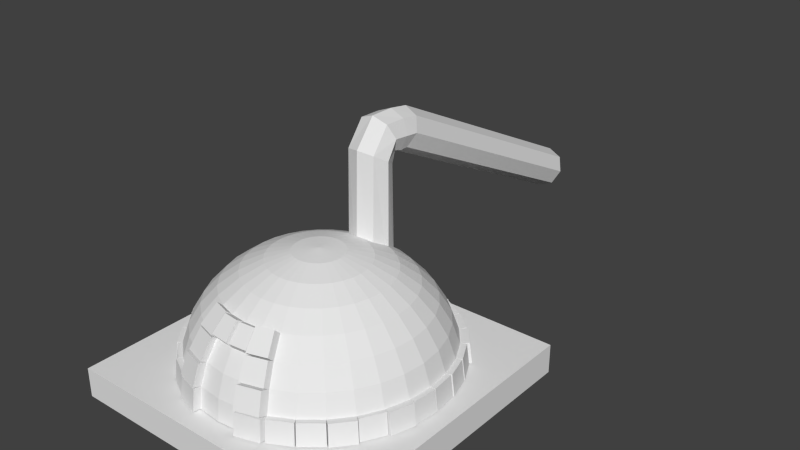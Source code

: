 # Source: forge.blend  (saved by Blender 2.71.0; exported with 4.5.12 LTS)
import bpy
from mathutils import Matrix  # noqa: F401  (used for matrix-valued properties, if any)

bpy.ops.wm.read_factory_settings(use_empty=True)
scene = bpy.context.scene
scene.name = 'Scene'

# ---- collections
col_collection_1 = bpy.data.collections.new('Collection 1'); scene.collection.children.link(col_collection_1)

# ---- materials (node trees are filled in below, after node groups)
mat_material = bpy.data.materials.new('Material')
mat_material.alpha_threshold = 0.0
mat_material.use_transparent_shadow = False
mat_material.roughness = 0.5
mat_material.line_color = (0.0, 0.0, 0.0, 1.0)

# ---- material node trees

# ---- world
world_world = bpy.data.worlds.new('World'); scene.world = world_world
world_world.color = (0.05088, 0.05088, 0.05088)
world_world.use_sun_shadow = False
world_world.sun_shadow_jitter_overblur = 0.0
world_world.cycles.sampling_method = 'MANUAL'
world_world.cycles.sample_map_resolution = 256

# ---- meshes
me_cube = bpy.data.meshes.new('Cube')
me_cube.from_pydata([(3.517, 3.517, 0.0), (3.517, -3.517, 0.0), (-3.517, -3.517, 0.0), (-3.517, 3.517, 0.0), (3.517, 3.517, 0.7112), (3.517, -3.517, 0.7112), (-3.517, -3.517, 0.7112), (-3.517, 3.517, 0.7112), (-0.5853, -4.172e-07, 3.33), (-1.148, -4.172e-07, 3.179), (-1.667, -4.172e-07, 2.933), (-2.121, -4.172e-07, 2.603), (-2.494, -4.172e-07, 2.201), (-2.772, -4.172e-07, 1.742), (-2.942, -4.172e-07, 1.244), (-3.0, -4.172e-07, 0.7261), (-0.574, 0.1142, 3.33), (-1.126, 0.224, 3.179), (-1.635, 0.3252, 2.933), (-2.081, 0.4138, 2.603), (-2.446, 0.4866, 2.201), (-2.718, 0.5407, 1.742), (-2.886, 0.574, 1.244), (-2.942, 0.5853, 0.7261), (-0.5407, 0.224, 3.33), (-1.061, 0.4393, 3.179), (-1.54, 0.6378, 2.933), (-1.96, 0.8118, 2.603), (-2.305, 0.9546, 2.201), (-2.561, 1.061, 1.742), (-2.718, 1.126, 1.244), (-2.772, 1.148, 0.7261), (-0.4866, 0.3252, 3.33), (-0.9546, 0.6378, 3.179), (-1.386, 0.926, 2.933), (-1.764, 1.179, 2.603), (-2.074, 1.386, 2.201), (-2.305, 1.54, 1.742), (-2.446, 1.635, 1.244), (-2.494, 1.667, 0.7261), (-0.4138, 0.4138, 3.33), (-0.8118, 0.8118, 3.179), (-1.179, 1.179, 2.933), (-1.5, 1.5, 2.603), (-1.764, 1.764, 2.201), (-1.96, 1.96, 1.742), (-2.081, 2.081, 1.244), (-2.121, 2.121, 0.7261), (-0.3252, 0.4866, 3.33), (-0.6378, 0.9546, 3.179), (-0.926, 1.386, 2.933), (-1.179, 1.764, 2.603), (-1.386, 2.074, 2.201), (-1.54, 2.305, 1.742), (-1.635, 2.446, 1.244), (-1.667, 2.494, 0.7261), (-0.224, 0.5407, 3.33), (-0.4393, 1.061, 3.179), (-0.6378, 1.54, 2.933), (-0.8118, 1.96, 2.603), (-0.9546, 2.305, 2.201), (-1.061, 2.561, 1.742), (-1.126, 2.718, 1.244), (-1.148, 2.772, 0.7261), (-0.1142, 0.574, 3.33), (-0.224, 1.126, 3.179), (-0.3252, 1.635, 2.933), (-0.4138, 2.081, 2.603), (-0.4866, 2.446, 2.201), (-0.5407, 2.718, 1.742), (-0.574, 2.886, 1.244), (-0.5853, 2.942, 0.7261), (5.031e-07, 0.5853, 3.33), (4.807e-07, 1.148, 3.179), (4.584e-07, 1.667, 2.933), (4.807e-07, 2.121, 2.603), (5.254e-07, 2.494, 2.201), (3.466e-07, 2.772, 1.742), (7.042e-07, 2.942, 1.244), (6.595e-07, 3.0, 0.7261), (0.1142, 0.574, 3.33), (0.224, 1.126, 3.179), (0.3252, 1.635, 2.933), (0.4138, 2.081, 2.603), (0.4866, 2.446, 2.201), (0.5407, 2.718, 1.742), (0.574, 2.886, 1.244), (0.5853, 2.942, 0.7261), (0.224, 0.5407, 3.33), (0.4393, 1.061, 3.179), (0.6378, 1.54, 2.933), (0.8118, 1.96, 2.603), (0.9546, 2.305, 2.201), (1.061, 2.561, 1.742), (1.126, 2.718, 1.244), (1.148, 2.772, 0.7261), (0.3252, 0.4866, 3.33), (0.6378, 0.9546, 3.179), (0.926, 1.386, 2.933), (1.179, 1.764, 2.603), (1.386, 2.074, 2.201), (1.54, 2.305, 1.742), (1.635, 2.446, 1.244), (1.667, 2.494, 0.7261), (0.4139, 0.4138, 3.33), (0.8118, 0.8118, 3.179), (1.179, 1.179, 2.933), (1.5, 1.5, 2.603), (1.764, 1.764, 2.201), (1.96, 1.96, 1.742), (2.081, 2.081, 1.244), (2.121, 2.121, 0.7261), (0.4866, 0.3252, 3.33), (0.9546, 0.6378, 3.179), (1.386, 0.926, 2.933), (1.764, 1.179, 2.603), (2.074, 1.386, 2.201), (2.305, 1.54, 1.742), (2.446, 1.635, 1.244), (2.494, 1.667, 0.7261), (0.5407, 0.224, 3.33), (1.061, 0.4393, 3.179), (1.54, 0.6378, 2.933), (1.96, 0.8118, 2.603), (2.305, 0.9546, 2.201), (2.561, 1.061, 1.742), (2.718, 1.126, 1.244), (2.772, 1.148, 0.7261), (0.574, 0.1142, 3.33), (1.126, 0.224, 3.179), (1.635, 0.3252, 2.933), (2.081, 0.4138, 2.603), (2.446, 0.4866, 2.201), (2.718, 0.5407, 1.742), (2.886, 0.574, 1.244), (2.942, 0.5853, 0.7261), (0.5853, -4.389e-07, 3.33), (1.148, -2.936e-07, 3.179), (1.667, -3.383e-07, 2.933), (2.121, -4.947e-07, 2.603), (2.494, -6.736e-07, 2.201), (2.772, -2.265e-07, 1.742), (2.942, -6.736e-07, 1.244), (3.0, -7.183e-07, 0.7261), (0.574, -0.1142, 3.33), (1.126, -0.224, 3.179), (1.635, -0.3252, 2.933), (2.081, -0.4138, 2.603), (2.446, -0.4866, 2.201), (2.718, -0.5407, 1.742), (2.886, -0.574, 1.244), (2.942, -0.5853, 0.7261), (0.5407, -0.224, 3.33), (1.061, -0.4393, 3.179), (1.54, -0.6378, 2.933), (1.96, -0.8118, 2.603), (2.305, -0.9546, 2.201), (2.561, -1.061, 1.742), (2.718, -1.126, 1.244), (2.772, -1.148, 0.7261), (0.4866, -0.3252, 3.33), (0.9546, -0.6378, 3.179), (1.386, -0.926, 2.933), (1.764, -1.179, 2.603), (2.074, -1.386, 2.201), (2.305, -1.54, 1.742), (2.446, -1.635, 1.244), (2.494, -1.667, 0.7261), (0.4138, -0.4138, 3.33), (0.8118, -0.8118, 3.179), (1.179, -1.179, 2.933), (1.5, -1.5, 2.603), (1.764, -1.764, 2.201), (1.96, -1.96, 1.742), (2.081, -2.081, 1.244), (2.121, -2.121, 0.7261), (0.3252, -0.4866, 3.33), (0.6378, -0.9546, 3.179), (0.926, -1.386, 2.933), (1.179, -1.764, 2.603), (1.386, -2.074, 2.201), (1.54, -2.305, 1.742), (1.635, -2.446, 1.244), (1.667, -2.494, 0.7261), (0.224, -0.5407, 3.33), (0.4393, -1.061, 3.179), (0.6378, -1.54, 2.933), (0.8118, -1.96, 2.603), (0.9546, -2.305, 2.201), (1.061, -2.561, 1.742), (1.126, -2.718, 1.244), (1.148, -2.772, 0.7261), (0.1142, -0.574, 3.33), (0.224, -1.126, 3.179), (0.3252, -1.635, 2.933), (0.4138, -2.081, 2.603), (0.4866, -2.446, 2.201), (0.5407, -2.718, 1.742), (0.574, -2.886, 1.244), (0.5853, -2.942, 0.7261), (4.584e-07, -0.5853, 3.33), (3.69e-07, -1.148, 3.179), (3.69e-07, -1.667, 2.933), (7.839e-08, -2.121, 2.603), (-5.572e-08, -2.494, 2.201), (4.807e-07, -2.772, 1.742), (-1.898e-07, -2.942, 1.244), (-5.572e-08, -3.0, 0.7261), (-0.1142, -0.574, 3.33), (-0.224, -1.126, 3.179), (-0.3252, -1.635, 2.933), (-0.4138, -2.081, 2.603), (-0.4866, -2.446, 2.201), (-0.5407, -2.718, 1.742), (-0.574, -2.886, 1.244), (-0.5853, -2.942, 0.7261), (-0.224, -0.5407, 3.33), (-0.4393, -1.061, 3.179), (-0.6378, -1.54, 2.933), (-0.8118, -1.96, 2.603), (-0.9546, -2.305, 2.201), (-1.061, -2.561, 1.742), (-1.126, -2.718, 1.244), (-1.148, -2.772, 0.7261), (-0.3252, -0.4866, 3.33), (-0.6378, -0.9546, 3.179), (-0.926, -1.386, 2.933), (-1.179, -1.764, 2.603), (-1.386, -2.074, 2.201), (-1.54, -2.305, 1.742), (-1.635, -2.446, 1.244), (-1.667, -2.494, 0.7261), (-0.4138, -0.4138, 3.33), (-0.8118, -0.8118, 3.179), (-1.179, -1.179, 2.933), (-1.5, -1.5, 2.603), (-1.764, -1.764, 2.201), (-1.96, -1.96, 1.742), (-2.081, -2.081, 1.244), (-2.121, -2.121, 0.7261), (-0.4866, -0.3252, 3.33), (-0.9546, -0.6378, 3.179), (-1.386, -0.926, 2.933), (-1.764, -1.179, 2.603), (-2.074, -1.386, 2.201), (-2.305, -1.54, 1.742), (-2.446, -1.635, 1.244), (-2.494, -1.667, 0.7261), (-4.024e-07, -7.913e-07, 3.381), (-0.5407, -0.224, 3.33), (-1.061, -0.4393, 3.179), (-1.54, -0.6378, 2.933), (-1.96, -0.8118, 2.603), (-2.305, -0.9546, 2.201), (-2.561, -1.061, 1.742), (-2.718, -1.126, 1.244), (-2.772, -1.148, 0.7261), (-0.574, -0.1142, 3.33), (-1.126, -0.224, 3.179), (-1.635, -0.3252, 2.933), (-2.081, -0.4138, 2.603), (-2.446, -0.4866, 2.201), (-2.718, -0.5407, 1.742), (-2.886, -0.574, 1.244), (-2.942, -0.5853, 0.7261), (2.91, 1.126, 1.266), (2.963, 1.148, 0.7482), (3.077, 0.574, 1.266), (3.134, 0.5853, 0.7482), (3.077, -0.574, 1.266), (3.134, -0.5853, 0.7482), (2.91, -1.126, 1.266), (2.963, -1.148, 0.7482), (2.767, 1.061, 1.816), (2.925, 1.126, 1.318), (2.925, 0.5407, 1.816), (3.092, 0.574, 1.318), (2.925, -0.5407, 1.816), (3.092, -0.574, 1.318), (2.767, -1.061, 1.816), (2.925, -1.126, 1.318), (2.45, 0.9546, 2.292), (2.706, 1.061, 1.833), (2.591, 0.4866, 2.292), (2.863, 0.5407, 1.833), (2.591, -0.4866, 2.292), (2.863, -0.5407, 1.833), (2.45, -0.9546, 2.292), (2.706, -1.061, 1.833), (2.104, 0.8118, 2.742), (2.449, 0.9546, 2.34), (2.225, 0.4138, 2.742), (2.591, 0.4866, 2.34), (2.225, -0.4138, 2.742), (2.591, -0.4866, 2.34), (2.104, -0.8118, 2.742), (2.449, -0.9546, 2.34), (2.227, 0.3785, 2.684), (2.541, 0.441, 2.338), (2.262, 0.0232, 2.684), (2.583, 0.0232, 2.338), (2.293, -0.04477, 2.719), (2.62, -0.04477, 2.366), (2.257, -0.4078, 2.719), (2.578, -0.4717, 2.366), (2.894, -1.214, 0.7414), (2.841, -1.192, 1.259), (-1.617, 0.49, 2.267), (-1.629, 0.49, 4.871), (-1.27, 0.3465, 2.267), (-1.333, 0.3465, 5.052), (-1.127, -2.142e-08, 2.267), (-1.211, -7.544e-08, 5.127), (-1.27, -0.3465, 2.267), (-1.333, -0.3465, 5.052), (-1.617, -0.49, 2.267), (-1.629, -0.49, 4.871), (-1.963, -0.3465, 2.267), (-1.924, -0.3465, 4.69), (-2.107, 5.843e-09, 2.267), (-2.047, 4.407e-08, 4.615), (-1.963, 0.3465, 2.267), (-1.924, 0.3465, 4.69), (2.569, -1.7, 1.259), (2.617, -1.732, 0.7414), (2.524, -1.698, 1.255), (2.572, -1.73, 0.7371), (2.158, -2.144, 1.255), (2.199, -2.185, 0.7371), (2.151, -2.166, 1.256), (2.192, -2.207, 0.7384), (1.705, -2.532, 1.256), (1.737, -2.58, 0.7384), (1.685, -2.54, 1.256), (1.717, -2.588, 0.7378), (1.176, -2.812, 1.256), (1.198, -2.865, 0.7378), (1.167, -2.852, 1.259), (1.189, -2.906, 0.7416), (0.6147, -3.02, 1.259), (0.6259, -3.076, 0.7416), (0.5855, -3.003, 1.257), (0.5968, -3.059, 0.7391), (0.0115, -3.059, 1.257), (0.0115, -3.117, 0.7391), (-0.01077, -3.052, 1.256), (-0.01077, -3.109, 0.7382), (-0.5848, -2.995, 1.256), (-0.596, -3.052, 0.7382), (-0.6308, -3.073, 1.266), (-0.642, -3.129, 0.7477), (-1.183, -2.905, 1.266), (-1.205, -2.959, 0.7477), (-1.203, -2.862, 1.262), (-1.225, -2.915, 0.7441), (-1.711, -2.59, 1.262), (-1.743, -2.638, 0.7441), (-1.759, -2.598, 1.266), (-1.791, -2.646, 0.7478), (-2.205, -2.233, 1.266), (-2.246, -2.273, 0.7478), (-2.146, -2.134, 1.253), (-2.187, -2.175, 0.7355), (-2.512, -1.689, 1.253), (-2.56, -1.721, 0.7355), (-2.585, -1.709, 1.261), (-2.633, -1.741, 0.7435), (-2.857, -1.2, 1.261), (-2.91, -1.222, 0.7435), (-2.925, -1.189, 1.268), (-2.979, -1.211, 0.75), (-3.093, -0.6368, 1.268), (-3.149, -0.6481, 0.75), (-3.112, -0.01667, 1.263), (-3.169, -0.01667, 0.7449), (-3.055, -0.5907, 1.263), (-3.112, -0.6019, 0.7449), (-3.12, 0.01748, 1.264), (-3.177, 0.01748, 0.7458), (-3.063, 0.5915, 1.264), (-3.12, 0.6027, 0.7458), (-3.045, 0.6224, 1.262), (-3.102, 0.6337, 0.7445), (-2.878, 1.174, 1.262), (-2.931, 1.196, 0.7445), (-2.85, 1.197, 1.261), (-2.904, 1.219, 0.7426), (-2.578, 1.705, 1.261), (-2.626, 1.737, 0.7426), (-2.574, 1.739, 1.262), (-2.622, 1.771, 0.7443), (-2.208, 2.185, 1.262), (-2.248, 2.226, 0.7443), (-2.212, 2.241, 1.267), (-2.253, 2.282, 0.7491), (-1.767, 2.607, 1.267), (-1.799, 2.655, 0.7491), (-1.704, 2.576, 1.26), (-1.736, 2.624, 0.7423), (-1.195, 2.848, 1.26), (-1.217, 2.901, 0.7423), (-1.166, 2.852, 1.259), (-1.188, 2.905, 0.7415), (-0.6144, 3.019, 1.259), (-0.6257, 3.076, 0.7415), (-0.586, 3.007, 1.257), (-0.5972, 3.064, 0.7395), (-0.01193, 3.064, 1.257), (-0.01193, 3.121, 0.7395), (0.01274, 3.072, 1.258), (0.01274, 3.129, 0.7405), (0.5868, 3.015, 1.258), (0.598, 3.072, 0.7405), (0.6215, 3.042, 1.262), (0.6327, 3.099, 0.7442), (1.173, 2.875, 1.262), (1.196, 2.928, 0.7442), (1.175, 2.81, 1.255), (1.197, 2.863, 0.7375), (1.683, 2.538, 1.255), (1.715, 2.586, 0.7375), (1.739, 2.574, 1.262), (1.771, 2.622, 0.7443), (2.185, 2.208, 1.262), (2.226, 2.249, 0.7443), (2.185, 2.166, 1.259), (2.225, 2.207, 0.741), (2.551, 1.72, 1.259), (2.599, 1.752, 0.741), (2.568, 1.7, 1.259), (2.616, 1.732, 0.7413), (2.84, 1.191, 1.259), (2.893, 1.213, 0.7413), (-1.886, 0.49, 5.291), (-1.761, 0.3465, 5.614), (-1.709, -3.298e-07, 5.748), (-1.761, -0.3465, 5.614), (-1.886, -0.49, 5.291), (-2.011, -0.3465, 4.968), (-2.063, -3.06e-08, 4.834), (-2.011, 0.3465, 4.968), (-2.249, 0.49, 5.253), (-2.285, 0.3465, 5.598), (-2.3, -3.757e-07, 5.74), (-2.285, -0.3465, 5.598), (-2.249, -0.49, 5.253), (-2.213, -0.3465, 4.909), (-2.198, -1.33e-08, 4.766), (-2.213, 0.3465, 4.909), (-2.404, 0.3465, 4.91), (-2.34, -9.729e-09, 4.782), (-2.404, -0.3465, 4.91), (-2.558, -0.49, 5.221), (-2.712, -0.3465, 5.531), (-2.776, -3.712e-07, 5.66), (-2.712, 0.3465, 5.531), (-2.558, 0.49, 5.221), (-2.249, 0.49, 5.253), (-2.285, 0.3465, 5.598), (-2.3, -3.757e-07, 5.74), (-2.285, -0.3465, 5.598), (-2.249, -0.49, 5.253), (-2.213, -0.3465, 4.909), (-2.198, -1.33e-08, 4.766), (-2.213, 0.3465, 4.909), (-8.325, 0.3465, 1.969), (-8.261, -1.343e-06, 1.84), (-8.325, -0.3465, 1.969), (-8.479, -0.49, 2.279), (-8.633, -0.3465, 2.59), (-8.697, -1.705e-06, 2.718), (-8.633, 0.3465, 2.59), (-8.479, 0.49, 2.279)], [], [(0, 1, 2, 3), (4, 7, 6, 5), (0, 4, 5, 1), (1, 5, 6, 2), (2, 6, 7, 3), (4, 0, 3, 7), (11, 10, 18, 19), (9, 8, 16, 17), (14, 13, 21, 22), (12, 11, 19, 20), (10, 9, 17, 18), (14, 22, 379, 377), (13, 12, 20, 21), (22, 30, 383, 381), (21, 20, 28, 29), (19, 18, 26, 27), (17, 16, 24, 25), (22, 21, 29, 30), (20, 19, 27, 28), (18, 17, 25, 26), (30, 38, 387, 385), (29, 28, 36, 37), (27, 26, 34, 35), (25, 24, 32, 33), (30, 29, 37, 38), (28, 27, 35, 36), (26, 25, 33, 34), (38, 46, 391, 389), (37, 36, 44, 45), (35, 34, 42, 43), (33, 32, 40, 41), (38, 37, 45, 46), (36, 35, 43, 44), (34, 33, 41, 42), (46, 54, 395, 393), (45, 44, 52, 53), (43, 42, 50, 51), (41, 40, 48, 49), (46, 45, 53, 54), (44, 43, 51, 52), (42, 41, 49, 50), (54, 62, 399, 397), (53, 52, 60, 61), (51, 50, 58, 59), (49, 48, 56, 57), (54, 53, 61, 62), (52, 51, 59, 60), (50, 49, 57, 58), (62, 70, 403, 401), (61, 60, 68, 69), (59, 58, 66, 67), (57, 56, 64, 65), (62, 61, 69, 70), (60, 59, 67, 68), (58, 57, 65, 66), (70, 78, 407, 405), (69, 68, 76, 77), (67, 66, 74, 75), (65, 64, 72, 73), (70, 69, 77, 78), (68, 67, 75, 76), (66, 65, 73, 74), (78, 86, 411, 409), (77, 76, 84, 85), (75, 74, 82, 83), (73, 72, 80, 81), (78, 77, 85, 86), (76, 75, 83, 84), (74, 73, 81, 82), (86, 94, 415, 413), (85, 84, 92, 93), (83, 82, 90, 91), (81, 80, 88, 89), (86, 85, 93, 94), (84, 83, 91, 92), (82, 81, 89, 90), (94, 102, 419, 417), (93, 92, 100, 101), (91, 90, 98, 99), (89, 88, 96, 97), (94, 93, 101, 102), (92, 91, 99, 100), (90, 89, 97, 98), (102, 110, 423, 421), (101, 100, 108, 109), (99, 98, 106, 107), (97, 96, 104, 105), (102, 101, 109, 110), (100, 99, 107, 108), (98, 97, 105, 106), (110, 118, 427, 425), (109, 108, 116, 117), (107, 106, 114, 115), (105, 104, 112, 113), (110, 109, 117, 118), (108, 107, 115, 116), (106, 105, 113, 114), (118, 126, 431, 429), (117, 116, 124, 125), (115, 114, 122, 123), (113, 112, 120, 121), (118, 117, 125, 126), (116, 115, 123, 124), (114, 113, 121, 122), (159, 151, 270, 272), (157, 149, 286, 288), (123, 122, 130, 131), (121, 120, 128, 129), (158, 150, 278, 280), (156, 148, 294, 296), (122, 121, 129, 130), (135, 134, 142, 143), (133, 132, 140, 141), (131, 130, 138, 139), (129, 128, 136, 137), (134, 133, 141, 142), (131, 139, 299, 297), (130, 129, 137, 138), (143, 142, 150, 151), (141, 140, 148, 149), (139, 138, 146, 147), (137, 136, 144, 145), (142, 141, 149, 150), (139, 147, 303, 301), (138, 137, 145, 146), (150, 158, 271, 269), (148, 156, 287, 285), (147, 146, 154, 155), (145, 144, 152, 153), (149, 157, 279, 277), (147, 155, 295, 293), (146, 145, 153, 154), (158, 166, 323, 306), (157, 156, 164, 165), (155, 154, 162, 163), (153, 152, 160, 161), (158, 157, 165, 166), (156, 155, 163, 164), (154, 153, 161, 162), (166, 174, 327, 325), (165, 164, 172, 173), (163, 162, 170, 171), (161, 160, 168, 169), (166, 165, 173, 174), (164, 163, 171, 172), (162, 161, 169, 170), (174, 182, 331, 329), (173, 172, 180, 181), (171, 170, 178, 179), (169, 168, 176, 177), (174, 173, 181, 182), (172, 171, 179, 180), (170, 169, 177, 178), (182, 190, 335, 333), (181, 180, 188, 189), (179, 178, 186, 187), (177, 176, 184, 185), (182, 181, 189, 190), (180, 179, 187, 188), (178, 177, 185, 186), (190, 198, 339, 337), (189, 188, 196, 197), (187, 186, 194, 195), (185, 184, 192, 193), (190, 189, 197, 198), (188, 187, 195, 196), (186, 185, 193, 194), (198, 206, 343, 341), (197, 196, 204, 205), (195, 194, 202, 203), (193, 192, 200, 201), (198, 197, 205, 206), (196, 195, 203, 204), (194, 193, 201, 202), (206, 214, 347, 345), (205, 204, 212, 213), (203, 202, 210, 211), (201, 200, 208, 209), (206, 205, 213, 214), (204, 203, 211, 212), (202, 201, 209, 210), (214, 222, 351, 349), (213, 212, 220, 221), (211, 210, 218, 219), (209, 208, 216, 217), (214, 213, 221, 222), (212, 211, 219, 220), (210, 209, 217, 218), (222, 230, 355, 353), (221, 220, 228, 229), (219, 218, 226, 227), (217, 216, 224, 225), (222, 221, 229, 230), (220, 219, 227, 228), (218, 217, 225, 226), (230, 238, 359, 357), (229, 228, 236, 237), (227, 226, 234, 235), (225, 224, 232, 233), (230, 229, 237, 238), (228, 227, 235, 236), (226, 225, 233, 234), (238, 246, 363, 361), (237, 236, 244, 245), (235, 234, 242, 243), (233, 232, 240, 241), (238, 237, 245, 246), (236, 235, 243, 244), (234, 233, 241, 242), (246, 255, 367, 365), (245, 244, 253, 254), (243, 242, 251, 252), (241, 240, 249, 250), (246, 245, 254, 255), (244, 243, 252, 253), (242, 241, 250, 251), (255, 263, 371, 369), (254, 253, 261, 262), (252, 251, 259, 260), (250, 249, 257, 258), (255, 254, 262, 263), (253, 252, 260, 261), (251, 250, 258, 259), (8, 248, 16), (16, 248, 24), (24, 248, 32), (32, 248, 40), (40, 248, 48), (48, 248, 56), (56, 248, 64), (64, 248, 72), (72, 248, 80), (80, 248, 88), (88, 248, 96), (96, 248, 104), (104, 248, 112), (112, 248, 120), (120, 248, 128), (128, 248, 136), (136, 248, 144), (144, 248, 152), (152, 248, 160), (160, 248, 168), (168, 248, 176), (176, 248, 184), (184, 248, 192), (192, 248, 200), (200, 248, 208), (208, 248, 216), (216, 248, 224), (224, 248, 232), (232, 248, 240), (240, 248, 249), (249, 248, 257), (263, 14, 373, 375), (262, 261, 12, 13), (260, 259, 10, 11), (258, 257, 8, 9), (263, 262, 13, 14), (261, 260, 11, 12), (259, 258, 9, 10), (257, 248, 8), (266, 265, 267, 268), (270, 269, 271, 272), (158, 159, 272, 271), (151, 150, 269, 270), (126, 134, 267, 265), (135, 127, 266, 268), (134, 135, 268, 267), (127, 126, 265, 266), (274, 273, 275, 276), (278, 277, 279, 280), (157, 158, 280, 279), (150, 149, 277, 278), (125, 133, 275, 273), (134, 126, 274, 276), (133, 134, 276, 275), (126, 125, 273, 274), (282, 281, 283, 284), (286, 285, 287, 288), (156, 157, 288, 287), (149, 148, 285, 286), (124, 132, 283, 281), (133, 125, 282, 284), (132, 133, 284, 283), (125, 124, 281, 282), (290, 289, 291, 292), (294, 293, 295, 296), (155, 156, 296, 295), (148, 147, 293, 294), (123, 131, 291, 289), (132, 124, 290, 292), (131, 132, 292, 291), (124, 123, 289, 290), (298, 297, 299, 300), (140, 132, 298, 300), (139, 140, 300, 299), (132, 131, 297, 298), (302, 301, 303, 304), (148, 140, 302, 304), (147, 148, 304, 303), (140, 139, 301, 302), (307, 308, 310, 309), (309, 310, 312, 311), (159, 158, 306, 305), (311, 312, 314, 313), (166, 167, 324, 323), (313, 314, 316, 315), (167, 159, 305, 324), (315, 316, 318, 317), (305, 306, 323, 324), (317, 318, 320, 319), (308, 322, 440, 433), (321, 322, 308, 307), (319, 320, 322, 321), (307, 309, 311, 313, 315, 317, 319, 321), (326, 325, 327, 328), (175, 167, 326, 328), (174, 175, 328, 327), (167, 166, 325, 326), (330, 329, 331, 332), (183, 175, 330, 332), (182, 183, 332, 331), (175, 174, 329, 330), (334, 333, 335, 336), (191, 183, 334, 336), (190, 191, 336, 335), (183, 182, 333, 334), (338, 337, 339, 340), (199, 191, 338, 340), (198, 199, 340, 339), (191, 190, 337, 338), (342, 341, 343, 344), (207, 199, 342, 344), (206, 207, 344, 343), (199, 198, 341, 342), (346, 345, 347, 348), (215, 207, 346, 348), (214, 215, 348, 347), (207, 206, 345, 346), (350, 349, 351, 352), (223, 215, 350, 352), (222, 223, 352, 351), (215, 214, 349, 350), (354, 353, 355, 356), (231, 223, 354, 356), (230, 231, 356, 355), (223, 222, 353, 354), (358, 357, 359, 360), (239, 231, 358, 360), (238, 239, 360, 359), (231, 230, 357, 358), (362, 361, 363, 364), (247, 239, 362, 364), (246, 247, 364, 363), (239, 238, 361, 362), (366, 365, 367, 368), (256, 247, 366, 368), (255, 256, 368, 367), (247, 246, 365, 366), (370, 369, 371, 372), (264, 256, 370, 372), (263, 264, 372, 371), (256, 255, 369, 370), (376, 375, 373, 374), (15, 264, 376, 374), (264, 263, 375, 376), (14, 15, 374, 373), (378, 377, 379, 380), (23, 15, 378, 380), (22, 23, 380, 379), (15, 14, 377, 378), (382, 381, 383, 384), (31, 23, 382, 384), (30, 31, 384, 383), (23, 22, 381, 382), (386, 385, 387, 388), (39, 31, 386, 388), (38, 39, 388, 387), (31, 30, 385, 386), (390, 389, 391, 392), (47, 39, 390, 392), (46, 47, 392, 391), (39, 38, 389, 390), (394, 393, 395, 396), (55, 47, 394, 396), (54, 55, 396, 395), (47, 46, 393, 394), (398, 397, 399, 400), (63, 55, 398, 400), (62, 63, 400, 399), (55, 54, 397, 398), (402, 401, 403, 404), (71, 63, 402, 404), (70, 71, 404, 403), (63, 62, 401, 402), (406, 405, 407, 408), (79, 71, 406, 408), (78, 79, 408, 407), (71, 70, 405, 406), (410, 409, 411, 412), (87, 79, 410, 412), (86, 87, 412, 411), (79, 78, 409, 410), (414, 413, 415, 416), (95, 87, 414, 416), (94, 95, 416, 415), (87, 86, 413, 414), (418, 417, 419, 420), (103, 95, 418, 420), (102, 103, 420, 419), (95, 94, 417, 418), (422, 421, 423, 424), (111, 103, 422, 424), (110, 111, 424, 423), (103, 102, 421, 422), (426, 425, 427, 428), (119, 111, 426, 428), (118, 119, 428, 427), (111, 110, 425, 426), (430, 429, 431, 432), (127, 119, 430, 432), (126, 127, 432, 431), (119, 118, 429, 430), (433, 440, 448, 441), (322, 320, 439, 440), (320, 318, 438, 439), (318, 316, 437, 438), (316, 314, 436, 437), (314, 312, 435, 436), (312, 310, 434, 435), (310, 308, 433, 434), (458, 459, 460, 461, 462, 463, 464, 457), (440, 439, 447, 448), (439, 438, 446, 447), (438, 437, 445, 446), (437, 436, 444, 445), (436, 435, 443, 444), (435, 434, 442, 443), (434, 433, 441, 442), (455, 456, 472, 471), (457, 464, 449, 456), (464, 463, 450, 449), (463, 462, 451, 450), (462, 461, 452, 451), (461, 460, 453, 452), (460, 459, 454, 453), (459, 458, 455, 454), (458, 457, 456, 455), (471, 472, 465, 466, 467, 468, 469, 470), (454, 455, 471, 470), (453, 454, 470, 469), (452, 453, 469, 468), (451, 452, 468, 467), (450, 451, 467, 466), (449, 450, 466, 465), (456, 449, 465, 472)])
_ca = me_cube.color_attributes.new('Col', 'BYTE_COLOR', 'CORNER')
_ca.data.foreach_set('color', [0.03689, 0.03689, 0.03689, 1.0, 0.03689, 0.03689, 0.03689, 1.0, 0.03689, 0.03689, 0.03689, 1.0, 0.03689, 0.03689, 0.03689, 1.0, 0.1559, 0.1384, 0.1356, 1.0, 0.15, 0.1329, 0.1301, 1.0, 0.1384, 0.1221, 0.1195, 1.0, 0.1559, 0.1384, 0.1356, 1.0, 0.1559, 0.1384, 0.1356, 1.0, 0.1559, 0.1384, 0.1356, 1.0, 0.1559, 0.1384, 0.1356, 1.0, 0.1356, 0.1221, 0.1195, 1.0, 0.03689, 0.03689, 0.03689, 1.0, 0.1559, 0.1274, 0.1301, 1.0, 0.1384, 0.1221, 0.1195, 1.0, 0.03689, 0.03689, 0.03689, 1.0, 0.03689, 0.03689, 0.03689, 1.0, 0.03689, 0.03689, 0.03689, 1.0, 0.15, 0.1329, 0.1301, 1.0, 0.03689, 0.03689, 0.03689, 1.0, 0.03689, 0.03689, 0.03689, 1.0, 0.03689, 0.03689, 0.03689, 1.0, 0.03689, 0.03689, 0.03689, 1.0, 0.03689, 0.03689, 0.03689, 1.0, 0.03689, 0.03689, 0.03689, 1.0, 0.03689, 0.03689, 0.03689, 1.0, 0.03689, 0.03689, 0.03689, 1.0, 0.03689, 0.03689, 0.03689, 1.0, 0.03689, 0.03689, 0.03689, 1.0, 0.03689, 0.03689, 0.03689, 1.0, 0.03689, 0.03689, 0.03689, 1.0, 0.03689, 0.03689, 0.03689, 1.0, 0.03689, 0.03689, 0.03689, 1.0, 0.03689, 0.03689, 0.03689, 1.0, 0.03689, 0.03689, 0.03689, 1.0, 0.03689, 0.03689, 0.03689, 1.0, 0.03689, 0.03689, 0.03689, 1.0, 0.03689, 0.03689, 0.03689, 1.0, 0.03689, 0.03689, 0.03689, 1.0, 0.03689, 0.03689, 0.03689, 1.0, 0.03689, 0.03689, 0.03689, 1.0, 0.03689, 0.03689, 0.03689, 1.0, 0.03689, 0.03689, 0.03689, 1.0, 0.03689, 0.03689, 0.03689, 1.0, 0.03689, 0.03689, 0.03689, 1.0, 0.03689, 0.03689, 0.03689, 1.0, 0.03689, 0.03689, 0.03689, 1.0, 0.03689, 0.03689, 0.03689, 1.0, 0.03689, 0.03689, 0.03689, 1.0, 0.03689, 0.03689, 0.03689, 1.0, 0.03689, 0.03689, 0.03689, 1.0, 0.03689, 0.03689, 0.03689, 1.0, 0.03689, 0.03689, 0.03689, 1.0, 0.03689, 0.03689, 0.03689, 1.0, 0.03689, 0.03689, 0.03689, 1.0, 0.03689, 0.03689, 0.03689, 1.0, 0.03689, 0.03689, 0.03689, 1.0, 0.03689, 0.03689, 0.03689, 1.0, 0.03689, 0.03689, 0.03689, 1.0, 0.03689, 0.03689, 0.03689, 1.0, 0.03689, 0.03689, 0.03689, 1.0, 0.03689, 0.03689, 0.03689, 1.0, 0.03689, 0.03689, 0.03689, 1.0, 0.03689, 0.03689, 0.03689, 1.0, 0.03689, 0.03689, 0.03689, 1.0, 0.03689, 0.03689, 0.03689, 1.0, 0.03689, 0.03689, 0.03689, 1.0, 0.03689, 0.03689, 0.03689, 1.0, 0.03689, 0.03689, 0.03689, 1.0, 0.03689, 0.03689, 0.03689, 1.0, 0.03689, 0.03689, 0.03689, 1.0, 0.03689, 0.03689, 0.03689, 1.0, 0.03689, 0.03689, 0.03689, 1.0, 0.03689, 0.03689, 0.03689, 1.0, 0.03689, 0.03689, 0.03689, 1.0, 0.03689, 0.03689, 0.03689, 1.0, 0.03689, 0.03689, 0.03689, 1.0, 0.03689, 0.03689, 0.03689, 1.0, 0.03689, 0.03689, 0.03689, 1.0, 0.03689, 0.03689, 0.03689, 1.0, 0.03689, 0.03689, 0.03689, 1.0, 0.03689, 0.03689, 0.03689, 1.0, 0.03689, 0.03689, 0.03689, 1.0, 0.03689, 0.03689, 0.03689, 1.0, 0.03689, 0.03689, 0.03689, 1.0, 0.03689, 0.03689, 0.03689, 1.0, 0.03689, 0.03689, 0.03689, 1.0, 0.03689, 0.03689, 0.03689, 1.0, 0.03689, 0.03689, 0.03689, 1.0, 0.03689, 0.03689, 0.03689, 1.0, 0.03689, 0.03689, 0.03689, 1.0, 0.03689, 0.03689, 0.03689, 1.0, 0.03689, 0.03689, 0.03689, 1.0, 0.03689, 0.03689, 0.03689, 1.0, 0.03689, 0.03689, 0.03689, 1.0, 0.03689, 0.03689, 0.03689, 1.0, 0.03689, 0.03689, 0.03689, 1.0, 0.03689, 0.03689, 0.03689, 1.0, 0.03689, 0.03689, 0.03689, 1.0, 0.03689, 0.03689, 0.03689, 1.0, 0.03689, 0.03689, 0.03689, 1.0, 0.03689, 0.03689, 0.03689, 1.0, 0.03689, 0.03689, 0.03689, 1.0, 0.03689, 0.03689, 0.03689, 1.0, 0.03689, 0.03689, 0.03689, 1.0, 0.03689, 0.03689, 0.03689, 1.0, 0.03689, 0.03689, 0.03689, 1.0, 0.03689, 0.03689, 0.03689, 1.0, 0.03689, 0.03689, 0.03689, 1.0, 0.03689, 0.03689, 0.03689, 1.0, 0.03689, 0.03689, 0.03689, 1.0, 0.03689, 0.03689, 0.03689, 1.0, 0.03689, 0.03689, 0.03689, 1.0, 0.03689, 0.03689, 0.03689, 1.0, 0.03689, 0.03689, 0.03689, 1.0, 0.03689, 0.03689, 0.03689, 1.0, 0.03689, 0.03689, 0.03689, 1.0, 0.03689, 0.03689, 0.03689, 1.0, 0.03689, 0.03689, 0.03689, 1.0, 0.03689, 0.03689, 0.03689, 1.0, 0.03689, 0.03689, 0.03689, 1.0, 0.03689, 0.03689, 0.03689, 1.0, 0.03689, 0.03689, 0.03689, 1.0, 0.03689, 0.03689, 0.03689, 1.0, 0.03689, 0.03689, 0.03689, 1.0, 0.03689, 0.03689, 0.03689, 1.0, 0.03689, 0.03689, 0.03689, 1.0, 0.03689, 0.03689, 0.03689, 1.0, 0.03689, 0.03689, 0.03689, 1.0, 0.03689, 0.03689, 0.03689, 1.0, 0.03689, 0.03689, 0.03689, 1.0, 0.03689, 0.03689, 0.03689, 1.0, 0.03689, 0.03689, 0.03689, 1.0, 0.03689, 0.03689, 0.03689, 1.0, 0.03689, 0.03689, 0.03689, 1.0, 0.03689, 0.03689, 0.03689, 1.0, 0.03689, 0.03689, 0.03689, 1.0, 0.03689, 0.03689, 0.03689, 1.0, 0.03689, 0.03689, 0.03689, 1.0, 0.03689, 0.03689, 0.03689, 1.0, 0.03689, 0.03689, 0.03689, 1.0, 0.03689, 0.03689, 0.03689, 1.0, 0.03689, 0.03689, 0.03689, 1.0, 0.03689, 0.03689, 0.03689, 1.0, 0.03689, 0.03689, 0.03689, 1.0, 0.03689, 0.03689, 0.03689, 1.0, 0.03689, 0.03689, 0.03689, 1.0, 0.03689, 0.03689, 0.03689, 1.0, 0.03689, 0.03689, 0.03689, 1.0, 0.03689, 0.03689, 0.03689, 1.0, 0.03689, 0.03689, 0.03689, 1.0, 0.03689, 0.03689, 0.03689, 1.0, 0.03689, 0.03689, 0.03689, 1.0, 0.03689, 0.03689, 0.03689, 1.0, 0.03689, 0.03689, 0.03689, 1.0, 0.03689, 0.03689, 0.03689, 1.0, 0.03689, 0.03689, 0.03689, 1.0, 0.03689, 0.03689, 0.03689, 1.0, 0.03689, 0.03689, 0.03689, 1.0, 0.03689, 0.03689, 0.03689, 1.0, 0.03689, 0.03689, 0.03689, 1.0, 0.03689, 0.03689, 0.03689, 1.0, 0.03689, 0.03689, 0.03689, 1.0, 0.03689, 0.03689, 0.03689, 1.0, 0.03689, 0.03689, 0.03689, 1.0, 0.03689, 0.03689, 0.03689, 1.0, 0.03689, 0.03689, 0.03689, 1.0, 0.03689, 0.03689, 0.03689, 1.0, 0.03689, 0.03689, 0.03689, 1.0, 0.03689, 0.03689, 0.03689, 1.0, 0.03689, 0.03689, 0.03689, 1.0, 0.03689, 0.03689, 0.03689, 1.0, 0.03689, 0.03689, 0.03689, 1.0, 0.03689, 0.03689, 0.03689, 1.0, 0.03689, 0.03689, 0.03689, 1.0, 0.03689, 0.03689, 0.03689, 1.0, 0.03689, 0.03689, 0.03689, 1.0, 0.03689, 0.03689, 0.03689, 1.0, 0.03689, 0.03689, 0.03689, 1.0, 0.03689, 0.03689, 0.03689, 1.0, 0.03689, 0.03689, 0.03689, 1.0, 0.03689, 0.03689, 0.03689, 1.0, 0.03689, 0.03689, 0.03689, 1.0, 0.03689, 0.03689, 0.03689, 1.0, 0.03689, 0.03689, 0.03689, 1.0, 0.03689, 0.03689, 0.03689, 1.0, 0.03689, 0.03689, 0.03689, 1.0, 0.03689, 0.03689, 0.03689, 1.0, 0.03689, 0.03689, 0.03689, 1.0, 0.03689, 0.03689, 0.03689, 1.0, 0.03689, 0.03689, 0.03689, 1.0, 0.03689, 0.03689, 0.03689, 1.0, 0.03689, 0.03689, 0.03689, 1.0, 0.03689, 0.03689, 0.03689, 1.0, 0.03689, 0.03689, 0.03689, 1.0, 0.03689, 0.03689, 0.03689, 1.0, 0.03689, 0.03689, 0.03689, 1.0, 0.03689, 0.03689, 0.03689, 1.0, 0.03689, 0.03689, 0.03689, 1.0, 0.03689, 0.03689, 0.03689, 1.0, 0.03689, 0.03689, 0.03689, 1.0, 0.03689, 0.03689, 0.03689, 1.0, 0.03689, 0.03689, 0.03689, 1.0, 0.03689, 0.03689, 0.03689, 1.0, 0.03689, 0.03689, 0.03689, 1.0, 0.03689, 0.03689, 0.03689, 1.0, 0.03689, 0.03689, 0.03689, 1.0, 0.03689, 0.03689, 0.03689, 1.0, 0.03689, 0.03689, 0.03689, 1.0, 0.03689, 0.03689, 0.03689, 1.0, 0.03689, 0.03689, 0.03689, 1.0, 0.03689, 0.03689, 0.03689, 1.0, 0.03689, 0.03689, 0.03689, 1.0, 0.03689, 0.03689, 0.03689, 1.0, 0.03689, 0.03689, 0.03689, 1.0, 0.03689, 0.03689, 0.03689, 1.0, 0.03689, 0.03689, 0.03689, 1.0, 0.03689, 0.03689, 0.03689, 1.0, 0.03689, 0.03689, 0.03689, 1.0, 0.03689, 0.03689, 0.03689, 1.0, 0.03689, 0.03689, 0.03689, 1.0, 0.03689, 0.03689, 0.03689, 1.0, 0.03689, 0.03689, 0.03689, 1.0, 0.03689, 0.03689, 0.03689, 1.0, 0.03689, 0.03689, 0.03689, 1.0, 0.03689, 0.03689, 0.03689, 1.0, 0.03689, 0.03689, 0.03689, 1.0, 0.03689, 0.03689, 0.03689, 1.0, 0.03689, 0.03689, 0.03689, 1.0, 0.03689, 0.03689, 0.03689, 1.0, 0.03689, 0.03689, 0.03689, 1.0, 0.03689, 0.03689, 0.03689, 1.0, 0.03689, 0.03689, 0.03689, 1.0, 0.03689, 0.03689, 0.03689, 1.0, 0.03689, 0.03689, 0.03689, 1.0, 0.03689, 0.03689, 0.03689, 1.0, 0.03689, 0.03689, 0.03689, 1.0, 0.03689, 0.03689, 0.03689, 1.0, 0.03689, 0.03689, 0.03689, 1.0, 0.03689, 0.03689, 0.03689, 1.0, 0.03689, 0.03689, 0.03689, 1.0, 0.03689, 0.03689, 0.03689, 1.0, 0.03689, 0.03689, 0.03689, 1.0, 0.03689, 0.03689, 0.03689, 1.0, 0.03689, 0.03689, 0.03689, 1.0, 0.03689, 0.03689, 0.03689, 1.0, 0.03689, 0.03689, 0.03689, 1.0, 0.03689, 0.03689, 0.03689, 1.0, 0.03689, 0.03689, 0.03689, 1.0, 0.03689, 0.03689, 0.03689, 1.0, 0.03689, 0.03689, 0.03689, 1.0, 0.03689, 0.03689, 0.03689, 1.0, 0.03689, 0.03689, 0.03689, 1.0, 0.03689, 0.03689, 0.03689, 1.0, 0.03689, 0.03689, 0.03689, 1.0, 0.03689, 0.03689, 0.03689, 1.0, 0.03689, 0.03689, 0.03689, 1.0, 0.03689, 0.03689, 0.03689, 1.0, 0.03689, 0.03689, 0.03689, 1.0, 0.03689, 0.03689, 0.03689, 1.0, 0.03689, 0.03689, 0.03689, 1.0, 0.03689, 0.03689, 0.03689, 1.0, 0.03689, 0.03689, 0.03689, 1.0, 0.03689, 0.03689, 0.03689, 1.0, 0.03689, 0.03689, 0.03689, 1.0, 0.03689, 0.03689, 0.03689, 1.0, 0.03689, 0.03689, 0.03689, 1.0, 0.03689, 0.03689, 0.03689, 1.0, 0.03689, 0.03689, 0.03689, 1.0, 0.03689, 0.03689, 0.03689, 1.0, 0.03689, 0.03689, 0.03689, 1.0, 0.03689, 0.03689, 0.03689, 1.0, 0.03689, 0.03689, 0.03689, 1.0, 0.03689, 0.03689, 0.03689, 1.0, 0.03689, 0.03689, 0.03689, 1.0, 0.03689, 0.03689, 0.03689, 1.0, 0.03689, 0.03689, 0.03689, 1.0, 0.03689, 0.03689, 0.03689, 1.0, 0.03689, 0.03689, 0.03689, 1.0, 0.03689, 0.03689, 0.03689, 1.0, 0.03689, 0.03689, 0.03689, 1.0, 0.03689, 0.03689, 0.03689, 1.0, 0.03689, 0.03689, 0.03689, 1.0, 0.03689, 0.03689, 0.03689, 1.0, 0.03689, 0.03689, 0.03689, 1.0, 0.03689, 0.03689, 0.03689, 1.0, 0.03689, 0.03689, 0.03689, 1.0, 0.03689, 0.03689, 0.03689, 1.0, 0.03689, 0.03689, 0.03689, 1.0, 0.03689, 0.03689, 0.03689, 1.0, 0.03689, 0.03689, 0.03689, 1.0, 0.03689, 0.03689, 0.03689, 1.0, 0.03689, 0.03689, 0.03689, 1.0, 0.03689, 0.03689, 0.03689, 1.0, 0.03689, 0.03689, 0.03689, 1.0, 0.03689, 0.03689, 0.03689, 1.0, 0.03689, 0.03689, 0.03689, 1.0, 0.03689, 0.03689, 0.03689, 1.0, 0.03689, 0.03689, 0.03689, 1.0, 0.03689, 0.03689, 0.03689, 1.0, 0.03689, 0.03689, 0.03689, 1.0, 0.03689, 0.03689, 0.03689, 1.0, 0.03689, 0.03689, 0.03689, 1.0, 0.03689, 0.03689, 0.03689, 1.0, 0.03689, 0.03689, 0.03689, 1.0, 0.03689, 0.03689, 0.03689, 1.0, 0.03689, 0.03689, 0.03689, 1.0, 0.03689, 0.03689, 0.03689, 1.0, 0.03689, 0.03689, 0.03689, 1.0, 0.03689, 0.03689, 0.03689, 1.0, 0.03689, 0.03689, 0.03689, 1.0, 0.03689, 0.03689, 0.03689, 1.0, 0.03689, 0.03689, 0.03689, 1.0, 0.03689, 0.03689, 0.03689, 1.0, 0.03689, 0.03689, 0.03689, 1.0, 0.03689, 0.03689, 0.03689, 1.0, 0.03689, 0.03689, 0.03689, 1.0, 0.03689, 0.03689, 0.03689, 1.0, 0.03689, 0.03689, 0.03689, 1.0, 0.03689, 0.03689, 0.03689, 1.0, 0.03689, 0.03689, 0.03689, 1.0, 0.03689, 0.03689, 0.03689, 1.0, 0.03689, 0.03689, 0.03689, 1.0, 0.03689, 0.03689, 0.03689, 1.0, 0.03689, 0.03689, 0.03689, 1.0, 0.03689, 0.03689, 0.03689, 1.0, 0.03689, 0.03689, 0.03689, 1.0, 0.03689, 0.03689, 0.03689, 1.0, 0.03689, 0.03689, 0.03689, 1.0, 0.03689, 0.03689, 0.03689, 1.0, 0.03689, 0.03689, 0.03689, 1.0, 0.03689, 0.03689, 0.03689, 1.0, 0.03689, 0.03689, 0.03689, 1.0, 0.03689, 0.03689, 0.03689, 1.0, 0.03689, 0.03689, 0.03689, 1.0, 0.03689, 0.03689, 0.03689, 1.0, 0.03689, 0.03689, 0.03689, 1.0, 0.03689, 0.03689, 0.03689, 1.0, 0.03689, 0.03689, 0.03689, 1.0, 0.03689, 0.03689, 0.03689, 1.0, 0.03689, 0.03689, 0.03689, 1.0, 0.03689, 0.03689, 0.03689, 1.0, 0.03689, 0.03689, 0.03689, 1.0, 0.03689, 0.03689, 0.03689, 1.0, 0.03689, 0.03689, 0.03689, 1.0, 0.03689, 0.03689, 0.03689, 1.0, 0.03689, 0.03689, 0.03689, 1.0, 0.03689, 0.03689, 0.03689, 1.0, 0.03689, 0.03689, 0.03689, 1.0, 0.03689, 0.03689, 0.03689, 1.0, 0.03689, 0.03689, 0.03689, 1.0, 0.03689, 0.03689, 0.03689, 1.0, 0.03689, 0.03689, 0.03689, 1.0, 0.03689, 0.03689, 0.03689, 1.0, 0.03689, 0.03689, 0.03689, 1.0, 0.03689, 0.03689, 0.03689, 1.0, 0.03689, 0.03689, 0.03689, 1.0, 0.03689, 0.03689, 0.03689, 1.0, 0.03689, 0.03689, 0.03689, 1.0, 0.03689, 0.03689, 0.03689, 1.0, 0.03689, 0.03689, 0.03689, 1.0, 0.03689, 0.03689, 0.03689, 1.0, 0.03689, 0.03689, 0.03689, 1.0, 0.03689, 0.03689, 0.03689, 1.0, 0.03689, 0.03689, 0.03689, 1.0, 0.03689, 0.03689, 0.03689, 1.0, 0.03689, 0.03689, 0.03689, 1.0, 0.03689, 0.03689, 0.03689, 1.0, 0.03689, 0.03689, 0.03689, 1.0, 0.03689, 0.03689, 0.03689, 1.0, 0.03689, 0.03689, 0.03689, 1.0, 0.03689, 0.03689, 0.03689, 1.0, 0.03689, 0.03689, 0.03689, 1.0, 0.03689, 0.03689, 0.03689, 1.0, 0.03689, 0.03689, 0.03689, 1.0, 0.03689, 0.03689, 0.03689, 1.0, 0.03689, 0.03689, 0.03689, 1.0, 0.03689, 0.03689, 0.03689, 1.0, 0.03689, 0.03689, 0.03689, 1.0, 0.03689, 0.03689, 0.03689, 1.0, 0.03689, 0.03689, 0.03689, 1.0, 0.03689, 0.03689, 0.03689, 1.0, 0.03689, 0.03689, 0.03689, 1.0, 0.03689, 0.03689, 0.03689, 1.0, 0.03689, 0.03689, 0.03689, 1.0, 0.03689, 0.03689, 0.03689, 1.0, 0.03689, 0.03689, 0.03689, 1.0, 0.03689, 0.03689, 0.03689, 1.0, 0.03689, 0.03689, 0.03689, 1.0, 0.03689, 0.03689, 0.03689, 1.0, 0.03689, 0.03689, 0.03689, 1.0, 0.03689, 0.03689, 0.03689, 1.0, 0.03689, 0.03689, 0.03689, 1.0, 0.03689, 0.03689, 0.03689, 1.0, 0.03689, 0.03689, 0.03689, 1.0, 0.03689, 0.03689, 0.03689, 1.0, 0.03689, 0.03689, 0.03689, 1.0, 0.03689, 0.03689, 0.03689, 1.0, 0.03689, 0.03689, 0.03689, 1.0, 0.03689, 0.03689, 0.03689, 1.0, 0.03689, 0.03689, 0.03689, 1.0, 0.03689, 0.03689, 0.03689, 1.0, 0.03689, 0.03689, 0.03689, 1.0, 0.03689, 0.03689, 0.03689, 1.0, 0.03689, 0.03689, 0.03689, 1.0, 0.03689, 0.03689, 0.03689, 1.0, 0.03689, 0.03689, 0.03689, 1.0, 0.03689, 0.03689, 0.03689, 1.0, 0.03689, 0.03689, 0.03689, 1.0, 0.03689, 0.03689, 0.03689, 1.0, 0.03689, 0.03689, 0.03689, 1.0, 0.03689, 0.03689, 0.03689, 1.0, 0.03689, 0.03689, 0.03689, 1.0, 0.03689, 0.03689, 0.03689, 1.0, 0.03689, 0.03689, 0.03689, 1.0, 0.03689, 0.03689, 0.03689, 1.0, 0.03689, 0.03689, 0.03689, 1.0, 0.03689, 0.03689, 0.03689, 1.0, 0.03689, 0.03689, 0.03689, 1.0, 0.03689, 0.03689, 0.03689, 1.0, 0.03689, 0.03689, 0.03689, 1.0, 1.0, 0.07619, 0.005605, 1.0, 0.1651, 0.04667, 0.02416, 1.0, 0.03689, 0.03689, 0.03689, 1.0, 0.03689, 0.03689, 0.03689, 1.0, 0.03689, 0.03689, 0.03689, 1.0, 0.03689, 0.03689, 0.03689, 1.0, 0.03689, 0.03689, 0.03689, 1.0, 0.03689, 0.03689, 0.03689, 1.0, 0.03689, 0.03689, 0.03689, 1.0, 0.03689, 0.03689, 0.03689, 1.0, 0.03689, 0.03689, 0.03689, 1.0, 0.03689, 0.03689, 0.03689, 1.0, 0.03689, 0.03689, 0.03689, 1.0, 0.03689, 0.03689, 0.03689, 1.0, 0.03689, 0.03689, 0.03689, 1.0, 0.03689, 0.03689, 0.03689, 1.0, 0.2542, 0.05127, 0.02029, 1.0, 0.03689, 0.03689, 0.03689, 1.0, 0.03689, 0.03689, 0.03689, 1.0, 0.03689, 0.03689, 0.03689, 1.0, 0.03689, 0.03689, 0.03689, 1.0, 0.03689, 0.03689, 0.03689, 1.0, 0.03689, 0.03689, 0.03689, 1.0, 0.3813, 0.09759, 0.04817, 1.0, 0.9473, 0.07421, 0.006049, 1.0, 1.0, 0.1274, 0.005182, 1.0, 0.9911, 0.07619, 0.005605, 1.0, 0.9301, 0.07421, 0.006512, 1.0, 0.6584, 0.0648, 0.009721, 1.0, 0.6445, 0.0648, 0.01033, 1.0, 1.0, 0.1981, 0.004391, 1.0, 0.03689, 0.03689, 0.03689, 1.0, 0.03689, 0.03689, 0.03689, 1.0, 0.03689, 0.03689, 0.03689, 1.0, 0.03689, 0.03689, 0.03689, 1.0, 0.03689, 0.03689, 0.03689, 1.0, 0.03689, 0.03689, 0.03689, 1.0, 0.03689, 0.03689, 0.03689, 1.0, 0.03689, 0.03689, 0.03689, 1.0, 0.9473, 0.07421, 0.006049, 1.0, 0.9301, 0.07421, 0.006512, 1.0, 1.0, 0.1981, 0.004391, 1.0, 1.0, 0.1274, 0.005182, 1.0, 0.03689, 0.03689, 0.03689, 1.0, 0.03689, 0.03689, 0.03689, 1.0, 0.03689, 0.03689, 0.03689, 1.0, 0.03689, 0.03689, 0.03689, 1.0, 0.03689, 0.03689, 0.03689, 1.0, 0.03689, 0.03689, 0.03689, 1.0, 0.03689, 0.03689, 0.03689, 1.0, 0.03689, 0.03689, 0.03689, 1.0, 0.9911, 0.07619, 0.005605, 1.0, 1.0, 0.1274, 0.005182, 1.0, 0.7529, 0.06848, 0.008568, 1.0, 1.0, 0.07619, 0.005605, 1.0, 1.0, 0.1981, 0.004391, 1.0, 0.6445, 0.0648, 0.01033, 1.0, 0.2542, 0.05127, 0.02029, 1.0, 1.0, 0.07619, 0.005605, 1.0, 0.03689, 0.03689, 0.03689, 1.0, 0.03689, 0.03689, 0.03689, 1.0, 0.03689, 0.03689, 0.03689, 1.0, 0.03689, 0.03689, 0.03689, 1.0, 0.03689, 0.03689, 0.03689, 1.0, 0.03689, 0.03689, 0.03689, 1.0, 0.03689, 0.03689, 0.03689, 1.0, 0.03689, 0.03689, 0.03689, 1.0, 1.0, 0.1274, 0.005182, 1.0, 1.0, 0.1981, 0.004391, 1.0, 1.0, 0.07619, 0.005605, 1.0, 0.7529, 0.06848, 0.008568, 1.0, 0.03689, 0.03689, 0.03689, 1.0, 0.03689, 0.03689, 0.03689, 1.0, 0.03689, 0.03689, 0.03689, 1.0, 0.03689, 0.03689, 0.03689, 1.0, 0.03689, 0.03689, 0.03689, 1.0, 0.03689, 0.03689, 0.03689, 1.0, 0.03689, 0.03689, 0.03689, 1.0, 0.03689, 0.03689, 0.03689, 1.0, 0.7529, 0.06848, 0.008568, 1.0, 0.03689, 0.03689, 0.03689, 1.0, 0.03689, 0.03689, 0.03689, 1.0, 0.03689, 0.03689, 0.03689, 1.0, 0.03689, 0.03689, 0.03689, 1.0, 0.03689, 0.03689, 0.03689, 1.0, 0.03689, 0.03689, 0.03689, 1.0, 0.03689, 0.03689, 0.03689, 1.0, 0.03689, 0.03689, 0.03689, 1.0, 0.03689, 0.03689, 0.03689, 1.0, 0.03689, 0.03689, 0.03689, 1.0, 0.03689, 0.03689, 0.03689, 1.0, 0.03689, 0.03689, 0.03689, 1.0, 0.03689, 0.03689, 0.03689, 1.0, 0.03689, 0.03689, 0.03689, 1.0, 0.03689, 0.03689, 0.03689, 1.0, 1.0, 0.07619, 0.005605, 1.0, 0.03689, 0.03689, 0.03689, 1.0, 0.03689, 0.03689, 0.03689, 1.0, 0.09759, 0.04092, 0.02956, 1.0, 0.03689, 0.03689, 0.03689, 1.0, 0.03689, 0.03689, 0.03689, 1.0, 0.03689, 0.03689, 0.03689, 1.0, 0.03689, 0.03689, 0.03689, 1.0, 0.03689, 0.03689, 0.03689, 1.0, 0.03689, 0.03689, 0.03689, 1.0, 0.03689, 0.03689, 0.03689, 1.0, 0.03689, 0.03689, 0.03689, 1.0, 0.03689, 0.03689, 0.03689, 1.0, 0.03689, 0.03689, 0.03689, 1.0, 0.03689, 0.03689, 0.03689, 1.0, 0.03689, 0.03689, 0.03689, 1.0, 0.03689, 0.03689, 0.03689, 1.0, 0.03689, 0.03689, 0.03689, 1.0, 0.03689, 0.03689, 0.03689, 1.0, 0.03689, 0.03689, 0.03689, 1.0, 0.03689, 0.03689, 0.03689, 1.0, 0.03689, 0.03689, 0.03689, 1.0, 0.03689, 0.03689, 0.03689, 1.0, 0.03689, 0.03689, 0.03689, 1.0, 0.03689, 0.03689, 0.03689, 1.0, 0.03689, 0.03689, 0.03689, 1.0, 0.03689, 0.03689, 0.03689, 1.0, 0.03689, 0.03689, 0.03689, 1.0, 0.03689, 0.03689, 0.03689, 1.0, 0.03689, 0.03689, 0.03689, 1.0, 0.03689, 0.03689, 0.03689, 1.0, 0.03689, 0.03689, 0.03689, 1.0, 0.03689, 0.03689, 0.03689, 1.0, 0.03689, 0.03689, 0.03689, 1.0, 0.03689, 0.03689, 0.03689, 1.0, 0.03689, 0.03689, 0.03689, 1.0, 0.03689, 0.03689, 0.03689, 1.0, 0.03689, 0.03689, 0.03689, 1.0, 0.03689, 0.03689, 0.03689, 1.0, 0.03689, 0.03689, 0.03689, 1.0, 0.03689, 0.03689, 0.03689, 1.0, 0.03689, 0.03689, 0.03689, 1.0, 0.03689, 0.03689, 0.03689, 1.0, 0.03689, 0.03689, 0.03689, 1.0, 0.03689, 0.03689, 0.03689, 1.0, 0.03689, 0.03689, 0.03689, 1.0, 0.03689, 0.03689, 0.03689, 1.0, 0.03689, 0.03689, 0.03689, 1.0, 0.03689, 0.03689, 0.03689, 1.0, 0.03689, 0.03689, 0.03689, 1.0, 0.03689, 0.03689, 0.03689, 1.0, 0.03689, 0.03689, 0.03689, 1.0, 0.03689, 0.03689, 0.03689, 1.0, 0.03689, 0.03689, 0.03689, 1.0, 0.03689, 0.03689, 0.03689, 1.0, 0.03689, 0.03689, 0.03689, 1.0, 0.03689, 0.03689, 0.03689, 1.0, 0.03689, 0.03689, 0.03689, 1.0, 0.03689, 0.03689, 0.03689, 1.0, 0.03689, 0.03689, 0.03689, 1.0, 0.03689, 0.03689, 0.03689, 1.0, 0.03689, 0.03689, 0.03689, 1.0, 0.03689, 0.03689, 0.03689, 1.0, 0.03689, 0.03689, 0.03689, 1.0, 0.03689, 0.03689, 0.03689, 1.0, 0.03689, 0.03689, 0.03689, 1.0, 0.03689, 0.03689, 0.03689, 1.0, 0.03689, 0.03689, 0.03689, 1.0, 0.03689, 0.03689, 0.03689, 1.0, 0.03689, 0.03689, 0.03689, 1.0, 0.03689, 0.03689, 0.03689, 1.0, 0.03689, 0.03689, 0.03689, 1.0, 0.03689, 0.03689, 0.03689, 1.0, 0.03689, 0.03689, 0.03689, 1.0, 0.03689, 0.03689, 0.03689, 1.0, 0.03689, 0.03689, 0.03689, 1.0, 0.03689, 0.03689, 0.03689, 1.0, 0.03689, 0.03689, 0.03689, 1.0, 0.03689, 0.03689, 0.03689, 1.0, 0.03689, 0.03689, 0.03689, 1.0, 0.03689, 0.03689, 0.03689, 1.0, 0.03689, 0.03689, 0.03689, 1.0, 0.03689, 0.03689, 0.03689, 1.0, 0.03689, 0.03689, 0.03689, 1.0, 0.03689, 0.03689, 0.03689, 1.0, 0.03689, 0.03689, 0.03689, 1.0, 0.03689, 0.03689, 0.03689, 1.0, 0.03689, 0.03689, 0.03689, 1.0, 0.03689, 0.03689, 0.03689, 1.0, 0.03689, 0.03689, 0.03689, 1.0, 0.03689, 0.03689, 0.03689, 1.0, 0.03689, 0.03689, 0.03689, 1.0, 0.03689, 0.03689, 0.03689, 1.0, 0.03689, 0.03689, 0.03689, 1.0, 0.03689, 0.03689, 0.03689, 1.0, 0.03689, 0.03689, 0.03689, 1.0, 0.03689, 0.03689, 0.03689, 1.0, 0.03689, 0.03689, 0.03689, 1.0, 0.03689, 0.03689, 0.03689, 1.0, 0.03689, 0.03689, 0.03689, 1.0, 0.03689, 0.03689, 0.03689, 1.0, 0.03689, 0.03689, 0.03689, 1.0, 0.03689, 0.03689, 0.03689, 1.0, 0.03689, 0.03689, 0.03689, 1.0, 0.03689, 0.03689, 0.03689, 1.0, 0.03689, 0.03689, 0.03689, 1.0, 0.03689, 0.03689, 0.03689, 1.0, 0.03689, 0.03689, 0.03689, 1.0, 0.03689, 0.03689, 0.03689, 1.0, 0.03689, 0.03689, 0.03689, 1.0, 0.03689, 0.03689, 0.03689, 1.0, 0.03689, 0.03689, 0.03689, 1.0, 0.03689, 0.03689, 0.03689, 1.0, 0.03689, 0.03689, 0.03689, 1.0, 0.03689, 0.03689, 0.03689, 1.0, 0.03689, 0.03689, 0.03689, 1.0, 0.03689, 0.03689, 0.03689, 1.0, 0.03689, 0.03689, 0.03689, 1.0, 0.03689, 0.03689, 0.03689, 1.0, 0.03689, 0.03689, 0.03689, 1.0, 0.03689, 0.03689, 0.03689, 1.0, 0.03689, 0.03689, 0.03689, 1.0, 0.03689, 0.03689, 0.03689, 1.0, 0.03689, 0.03689, 0.03689, 1.0, 0.03689, 0.03689, 0.03689, 1.0, 0.03689, 0.03689, 0.03689, 1.0, 0.03689, 0.03689, 0.03689, 1.0, 0.03689, 0.03689, 0.03689, 1.0, 0.03689, 0.03689, 0.03689, 1.0, 0.03689, 0.03689, 0.03689, 1.0, 0.03689, 0.03689, 0.03689, 1.0, 0.03689, 0.03689, 0.03689, 1.0, 0.03689, 0.03689, 0.03689, 1.0, 0.03689, 0.03689, 0.03689, 1.0, 0.03689, 0.03689, 0.03689, 1.0, 0.03689, 0.03689, 0.03689, 1.0, 0.03689, 0.03689, 0.03689, 1.0, 0.03689, 0.03689, 0.03689, 1.0, 0.03689, 0.03689, 0.03689, 1.0, 0.03689, 0.03689, 0.03689, 1.0, 0.03689, 0.03689, 0.03689, 1.0, 0.03689, 0.03689, 0.03689, 1.0, 0.03689, 0.03689, 0.03689, 1.0, 0.03689, 0.03689, 0.03689, 1.0, 0.03689, 0.03689, 0.03689, 1.0, 0.03689, 0.03689, 0.03689, 1.0, 0.03689, 0.03689, 0.03689, 1.0, 0.03689, 0.03689, 0.03689, 1.0, 0.03689, 0.03689, 0.03689, 1.0, 0.03689, 0.03689, 0.03689, 1.0, 0.03689, 0.03689, 0.03689, 1.0, 0.03689, 0.03689, 0.03689, 1.0, 0.03689, 0.03689, 0.03689, 1.0, 0.03689, 0.03689, 0.03689, 1.0, 0.03689, 0.03689, 0.03689, 1.0, 0.03689, 0.03689, 0.03689, 1.0, 0.03689, 0.03689, 0.03689, 1.0, 0.03689, 0.03689, 0.03689, 1.0, 0.03689, 0.03689, 0.03689, 1.0, 0.03689, 0.03689, 0.03689, 1.0, 0.03689, 0.03689, 0.03689, 1.0, 0.03689, 0.03689, 0.03689, 1.0, 0.03689, 0.03689, 0.03689, 1.0, 0.03689, 0.03689, 0.03689, 1.0, 0.03689, 0.03689, 0.03689, 1.0, 0.03689, 0.03689, 0.03689, 1.0, 0.03689, 0.03689, 0.03689, 1.0, 0.03689, 0.03689, 0.03689, 1.0, 0.03689, 0.03689, 0.03689, 1.0, 0.03689, 0.03689, 0.03689, 1.0, 0.03689, 0.03689, 0.03689, 1.0, 0.03689, 0.03689, 0.03689, 1.0, 0.03689, 0.03689, 0.03689, 1.0, 0.03689, 0.03689, 0.03689, 1.0, 0.03689, 0.03689, 0.03689, 1.0, 0.03689, 0.03689, 0.03689, 1.0, 0.03689, 0.03689, 0.03689, 1.0, 0.03689, 0.03689, 0.03689, 1.0, 0.03689, 0.03689, 0.03689, 1.0, 0.03689, 0.03689, 0.03689, 1.0, 0.03689, 0.03689, 0.03689, 1.0, 0.03689, 0.03689, 0.03689, 1.0, 0.03689, 0.03689, 0.03689, 1.0, 0.03689, 0.03689, 0.03689, 1.0, 0.03689, 0.03689, 0.03689, 1.0, 0.03689, 0.03689, 0.03689, 1.0, 0.03689, 0.03689, 0.03689, 1.0, 0.03689, 0.03689, 0.03689, 1.0, 0.03689, 0.03689, 0.03689, 1.0, 0.03689, 0.03689, 0.03689, 1.0, 0.03689, 0.03689, 0.03689, 1.0, 0.03689, 0.03689, 0.03689, 1.0, 0.03689, 0.03689, 0.03689, 1.0, 0.03689, 0.03689, 0.03689, 1.0, 0.03689, 0.03689, 0.03689, 1.0, 0.03689, 0.03689, 0.03689, 1.0, 0.03689, 0.03689, 0.03689, 1.0, 0.03689, 0.03689, 0.03689, 1.0, 0.03689, 0.03689, 0.03689, 1.0, 0.03689, 0.03689, 0.03689, 1.0, 0.03689, 0.03689, 0.03689, 1.0, 0.03689, 0.03689, 0.03689, 1.0, 0.03689, 0.03689, 0.03689, 1.0, 0.03689, 0.03689, 0.03689, 1.0, 0.03689, 0.03689, 0.03689, 1.0, 0.03689, 0.03689, 0.03689, 1.0, 0.03689, 0.03689, 0.03689, 1.0, 0.03689, 0.03689, 0.03689, 1.0, 0.03689, 0.03689, 0.03689, 1.0, 0.03689, 0.03689, 0.03689, 1.0, 0.03689, 0.03689, 0.03689, 1.0, 0.03689, 0.03689, 0.03689, 1.0, 0.03689, 0.03689, 0.03689, 1.0, 0.03689, 0.03689, 0.03689, 1.0, 0.03689, 0.03689, 0.03689, 1.0, 0.03689, 0.03689, 0.03689, 1.0, 0.03689, 0.03689, 0.03689, 1.0, 0.03689, 0.03689, 0.03689, 1.0, 0.03689, 0.03689, 0.03689, 1.0, 0.03689, 0.03689, 0.03689, 1.0, 0.03689, 0.03689, 0.03689, 1.0, 0.03689, 0.03689, 0.03689, 1.0, 0.03689, 0.03689, 0.03689, 1.0, 0.03689, 0.03689, 0.03689, 1.0, 0.03689, 0.03689, 0.03689, 1.0, 0.03689, 0.03689, 0.03689, 1.0, 0.03689, 0.03689, 0.03689, 1.0, 0.03689, 0.03689, 0.03689, 1.0, 0.03689, 0.03689, 0.03689, 1.0, 0.03689, 0.03689, 0.03689, 1.0, 0.03689, 0.03689, 0.03689, 1.0, 0.03689, 0.03689, 0.03689, 1.0, 0.03689, 0.03689, 0.03689, 1.0, 0.03689, 0.03689, 0.03689, 1.0, 0.03689, 0.03689, 0.03689, 1.0, 0.03689, 0.03689, 0.03689, 1.0, 0.03689, 0.03689, 0.03689, 1.0, 0.03689, 0.03689, 0.03689, 1.0, 0.03689, 0.03689, 0.03689, 1.0, 0.03689, 0.03689, 0.03689, 1.0, 0.03689, 0.03689, 0.03689, 1.0, 0.03689, 0.03689, 0.03689, 1.0, 0.03689, 0.03689, 0.03689, 1.0, 0.03689, 0.03689, 0.03689, 1.0, 0.03689, 0.03689, 0.03689, 1.0, 0.03689, 0.03689, 0.03689, 1.0, 0.03689, 0.03689, 0.03689, 1.0, 0.03689, 0.03689, 0.03689, 1.0, 0.03689, 0.03689, 0.03689, 1.0, 0.03689, 0.03689, 0.03689, 1.0, 0.03689, 0.03689, 0.03689, 1.0, 0.03689, 0.03689, 0.03689, 1.0, 0.03689, 0.03689, 0.03689, 1.0, 0.03689, 0.03689, 0.03689, 1.0, 0.03689, 0.03689, 0.03689, 1.0, 0.03689, 0.03689, 0.03689, 1.0, 0.03689, 0.03689, 0.03689, 1.0, 0.03689, 0.03689, 0.03689, 1.0, 0.03689, 0.03689, 0.03689, 1.0, 0.03689, 0.03689, 0.03689, 1.0, 0.03689, 0.03689, 0.03689, 1.0, 0.03689, 0.03689, 0.03689, 1.0, 0.03689, 0.03689, 0.03689, 1.0, 0.03689, 0.03689, 0.03689, 1.0, 0.03689, 0.03689, 0.03689, 1.0, 0.03689, 0.03689, 0.03689, 1.0, 0.03689, 0.03689, 0.03689, 1.0, 0.03689, 0.03689, 0.03689, 1.0, 0.03689, 0.03689, 0.03689, 1.0, 0.03689, 0.03689, 0.03689, 1.0, 0.03689, 0.03689, 0.03689, 1.0, 0.03689, 0.03689, 0.03689, 1.0, 0.03689, 0.03689, 0.03689, 1.0, 0.03689, 0.03689, 0.03689, 1.0, 0.03689, 0.03689, 0.03689, 1.0, 0.03689, 0.03689, 0.03689, 1.0, 0.03689, 0.03689, 0.03689, 1.0, 0.03689, 0.03689, 0.03689, 1.0, 0.03689, 0.03689, 0.03689, 1.0, 0.03689, 0.03689, 0.03689, 1.0, 0.03689, 0.03689, 0.03689, 1.0, 0.03689, 0.03689, 0.03689, 1.0, 0.03689, 0.03689, 0.03689, 1.0, 0.03689, 0.03689, 0.03689, 1.0, 0.03689, 0.03689, 0.03689, 1.0, 0.03689, 0.03689, 0.03689, 1.0, 0.03689, 0.03689, 0.03689, 1.0, 0.03689, 0.03689, 0.03689, 1.0, 0.03689, 0.03689, 0.03689, 1.0, 0.03689, 0.03689, 0.03689, 1.0, 0.03689, 0.03689, 0.03689, 1.0, 0.03689, 0.03689, 0.03689, 1.0, 0.03689, 0.03689, 0.03689, 1.0, 0.03689, 0.03689, 0.03689, 1.0, 0.03689, 0.03689, 0.03689, 1.0, 0.03689, 0.03689, 0.03689, 1.0, 0.03689, 0.03689, 0.03689, 1.0, 0.03689, 0.03689, 0.03689, 1.0, 0.03689, 0.03689, 0.03689, 1.0, 0.03689, 0.03689, 0.03689, 1.0, 0.03689, 0.03689, 0.03689, 1.0, 0.03689, 0.03689, 0.03689, 1.0, 0.03689, 0.03689, 0.03689, 1.0, 0.03689, 0.03689, 0.03689, 1.0, 0.03689, 0.03689, 0.03689, 1.0, 0.03689, 0.03689, 0.03689, 1.0, 0.03689, 0.03689, 0.03689, 1.0, 0.03689, 0.03689, 0.03689, 1.0, 0.03689, 0.03689, 0.03689, 1.0, 0.03689, 0.03689, 0.03689, 1.0, 0.03689, 0.03689, 0.03689, 1.0, 0.03689, 0.03689, 0.03689, 1.0, 0.03689, 0.03689, 0.03689, 1.0, 0.03689, 0.03689, 0.03689, 1.0, 0.03689, 0.03689, 0.03689, 1.0, 0.03689, 0.03689, 0.03689, 1.0, 0.03689, 0.03689, 0.03689, 1.0, 0.03689, 0.03689, 0.03689, 1.0, 0.03689, 0.03689, 0.03689, 1.0, 0.03689, 0.03689, 0.03689, 1.0, 0.03689, 0.03689, 0.03689, 1.0, 0.03689, 0.03689, 0.03689, 1.0, 0.03689, 0.03689, 0.03689, 1.0, 0.03689, 0.03689, 0.03689, 1.0, 0.03689, 0.03689, 0.03689, 1.0, 0.03689, 0.03689, 0.03689, 1.0, 0.03689, 0.03689, 0.03689, 1.0, 0.03689, 0.03689, 0.03689, 1.0, 0.03689, 0.03689, 0.03689, 1.0, 0.03689, 0.03689, 0.03689, 1.0, 0.03689, 0.03689, 0.03689, 1.0, 0.03689, 0.03689, 0.03689, 1.0, 0.03689, 0.03689, 0.03689, 1.0, 0.03689, 0.03689, 0.03689, 1.0, 0.03689, 0.03689, 0.03689, 1.0, 0.03689, 0.03689, 0.03689, 1.0, 0.03689, 0.03689, 0.03689, 1.0, 0.03689, 0.03689, 0.03689, 1.0, 0.03689, 0.03689, 0.03689, 1.0, 0.03689, 0.03689, 0.03689, 1.0, 0.03689, 0.03689, 0.03689, 1.0, 0.03689, 0.03689, 0.03689, 1.0, 0.03689, 0.03689, 0.03689, 1.0, 0.03689, 0.03689, 0.03689, 1.0, 0.03689, 0.03689, 0.03689, 1.0, 0.03689, 0.03689, 0.03689, 1.0, 0.03689, 0.03689, 0.03689, 1.0, 0.03689, 0.03689, 0.03689, 1.0, 0.03689, 0.03689, 0.03689, 1.0, 0.03689, 0.03689, 0.03689, 1.0, 0.03689, 0.03689, 0.03689, 1.0, 0.03689, 0.03689, 0.03689, 1.0, 0.03689, 0.03689, 0.03689, 1.0, 0.03689, 0.03689, 0.03689, 1.0, 0.03689, 0.03689, 0.03689, 1.0, 0.03689, 0.03689, 0.03689, 1.0, 0.03689, 0.03689, 0.03689, 1.0, 0.03689, 0.03689, 0.03689, 1.0, 0.03689, 0.03689, 0.03689, 1.0, 0.03689, 0.03689, 0.03689, 1.0, 0.03689, 0.03689, 0.03689, 1.0, 0.03689, 0.03689, 0.03689, 1.0, 0.03689, 0.03689, 0.03689, 1.0, 0.03689, 0.03689, 0.03689, 1.0, 0.03689, 0.03689, 0.03689, 1.0, 0.03689, 0.03689, 0.03689, 1.0, 0.03689, 0.03689, 0.03689, 1.0, 0.03689, 0.03689, 0.03689, 1.0, 0.03689, 0.03689, 0.03689, 1.0, 0.03689, 0.03689, 0.03689, 1.0, 0.03689, 0.03689, 0.03689, 1.0, 0.03689, 0.03689, 0.03689, 1.0, 0.03689, 0.03689, 0.03689, 1.0, 0.03689, 0.03689, 0.03689, 1.0, 0.03689, 0.03689, 0.03689, 1.0, 0.03689, 0.03689, 0.03689, 1.0, 0.03689, 0.03689, 0.03689, 1.0, 0.03689, 0.03689, 0.03689, 1.0, 0.03689, 0.03689, 0.03689, 1.0, 0.03689, 0.03689, 0.03689, 1.0, 0.03689, 0.03689, 0.03689, 1.0, 0.03689, 0.03689, 0.03689, 1.0, 0.03689, 0.03689, 0.03689, 1.0, 0.03689, 0.03689, 0.03689, 1.0, 0.03689, 0.03689, 0.03689, 1.0, 0.03689, 0.03689, 0.03689, 1.0, 0.03689, 0.03689, 0.03689, 1.0, 0.03689, 0.03689, 0.03689, 1.0, 0.03689, 0.03689, 0.03689, 1.0, 0.03689, 0.03689, 0.03689, 1.0, 0.03689, 0.03689, 0.03689, 1.0, 0.03689, 0.03689, 0.03689, 1.0, 0.03689, 0.03689, 0.03689, 1.0, 0.03689, 0.03689, 0.03689, 1.0, 0.03689, 0.03689, 0.03689, 1.0, 0.03689, 0.03689, 0.03689, 1.0, 0.03689, 0.03689, 0.03689, 1.0, 0.03689, 0.03689, 0.03689, 1.0, 0.03689, 0.03689, 0.03689, 1.0, 0.03689, 0.03689, 0.03689, 1.0, 0.03689, 0.03689, 0.03689, 1.0, 0.03689, 0.03689, 0.03689, 1.0, 0.03689, 0.03689, 0.03689, 1.0, 0.03689, 0.03689, 0.03689, 1.0, 0.03689, 0.03689, 0.03689, 1.0, 0.03689, 0.03689, 0.03689, 1.0, 0.03689, 0.03689, 0.03689, 1.0, 0.03689, 0.03689, 0.03689, 1.0, 0.03689, 0.03689, 0.03689, 1.0, 0.03689, 0.03689, 0.03689, 1.0, 0.03689, 0.03689, 0.03689, 1.0, 0.03689, 0.03689, 0.03689, 1.0, 0.03689, 0.03689, 0.03689, 1.0, 0.03689, 0.03689, 0.03689, 1.0, 0.03689, 0.03689, 0.03689, 1.0, 0.03689, 0.03689, 0.03689, 1.0, 0.03689, 0.03689, 0.03689, 1.0, 0.03689, 0.03689, 0.03689, 1.0, 0.03689, 0.03689, 0.03689, 1.0, 0.03689, 0.03689, 0.03689, 1.0, 0.03689, 0.03689, 0.03689, 1.0, 0.03689, 0.03689, 0.03689, 1.0, 0.03689, 0.03689, 0.03689, 1.0, 0.03689, 0.03689, 0.03689, 1.0, 0.03689, 0.03689, 0.03689, 1.0, 0.03689, 0.03689, 0.03689, 1.0, 0.03689, 0.03689, 0.03689, 1.0, 0.03689, 0.03689, 0.03689, 1.0, 0.03689, 0.03689, 0.03689, 1.0, 0.03689, 0.03689, 0.03689, 1.0, 0.03689, 0.03689, 0.03689, 1.0, 0.03689, 0.03689, 0.03689, 1.0, 0.03689, 0.03689, 0.03689, 1.0, 0.03689, 0.03689, 0.03689, 1.0, 0.03689, 0.03689, 0.03689, 1.0, 0.03689, 0.03689, 0.03689, 1.0, 0.03689, 0.03689, 0.03689, 1.0, 0.03689, 0.03689, 0.03689, 1.0, 0.03689, 0.03689, 0.03689, 1.0, 0.03689, 0.03689, 0.03689, 1.0, 0.03689, 0.03689, 0.03689, 1.0, 0.03689, 0.03689, 0.03689, 1.0, 0.03689, 0.03689, 0.03689, 1.0, 0.03689, 0.03689, 0.03689, 1.0, 0.03689, 0.03689, 0.03689, 1.0, 0.03689, 0.03689, 0.03689, 1.0, 0.03689, 0.03689, 0.03689, 1.0, 0.03689, 0.03689, 0.03689, 1.0, 0.03689, 0.03689, 0.03689, 1.0, 0.03689, 0.03689, 0.03689, 1.0, 0.03689, 0.03689, 0.03689, 1.0, 0.03689, 0.03689, 0.03689, 1.0, 0.03689, 0.03689, 0.03689, 1.0, 0.03689, 0.03689, 0.03689, 1.0, 0.03689, 0.03689, 0.03689, 1.0, 0.03689, 0.03689, 0.03689, 1.0, 0.03689, 0.03689, 0.03689, 1.0, 0.03689, 0.03689, 0.03689, 1.0, 0.03689, 0.03689, 0.03689, 1.0, 0.03689, 0.03689, 0.03689, 1.0, 0.03689, 0.03689, 0.03689, 1.0, 0.03689, 0.03689, 0.03689, 1.0, 0.03689, 0.03689, 0.03689, 1.0, 0.03689, 0.03689, 0.03689, 1.0, 0.03689, 0.03689, 0.03689, 1.0, 0.03689, 0.03689, 0.03689, 1.0, 0.03689, 0.03689, 0.03689, 1.0, 0.03689, 0.03689, 0.03689, 1.0, 0.03689, 0.03689, 0.03689, 1.0, 0.03689, 0.03689, 0.03689, 1.0, 0.03689, 0.03689, 0.03689, 1.0, 0.03689, 0.03689, 0.03689, 1.0, 0.03689, 0.03689, 0.03689, 1.0, 0.03689, 0.03689, 0.03689, 1.0, 0.03689, 0.03689, 0.03689, 1.0, 0.03689, 0.03689, 0.03689, 1.0, 0.03689, 0.03689, 0.03689, 1.0, 0.03689, 0.03689, 0.03689, 1.0, 0.03689, 0.03689, 0.03689, 1.0, 0.03689, 0.03689, 0.03689, 1.0, 0.03689, 0.03689, 0.03689, 1.0, 0.03689, 0.03689, 0.03689, 1.0, 0.03689, 0.03689, 0.03689, 1.0, 0.03689, 0.03689, 0.03689, 1.0, 0.03689, 0.03689, 0.03689, 1.0, 0.03689, 0.03689, 0.03689, 1.0, 0.03689, 0.03689, 0.03689, 1.0, 0.03689, 0.03689, 0.03689, 1.0, 0.03689, 0.03689, 0.03689, 1.0, 0.03689, 0.03689, 0.03689, 1.0, 0.03689, 0.03689, 0.03689, 1.0, 0.03689, 0.03689, 0.03689, 1.0, 0.03689, 0.03689, 0.03689, 1.0, 0.03689, 0.03689, 0.03689, 1.0, 0.03689, 0.03689, 0.03689, 1.0, 0.03689, 0.03689, 0.03689, 1.0, 0.03689, 0.03689, 0.03689, 1.0, 0.03689, 0.03689, 0.03689, 1.0, 0.03689, 0.03689, 0.03689, 1.0, 0.03689, 0.03689, 0.03689, 1.0, 0.1559, 0.1384, 0.1356, 1.0, 0.03689, 0.03689, 0.03689, 1.0, 0.04374, 0.03689, 0.0356, 1.0, 0.15, 0.1329, 0.1301, 1.0, 0.117, 0.1022, 0.0999, 1.0, 0.03689, 0.03689, 0.03689, 1.0, 0.03689, 0.03689, 0.03689, 1.0, 0.1559, 0.1384, 0.1356, 1.0, 0.03689, 0.03689, 0.03689, 1.0, 0.1095, 0.0999, 0.0999, 1.0, 0.1559, 0.1384, 0.1356, 1.0, 0.03689, 0.03689, 0.03689, 1.0, 1.0, 0.07619, 0.005605, 1.0, 0.7529, 0.06848, 0.008568, 1.0, 0.03689, 0.03689, 0.03689, 1.0, 0.04667, 0.0382, 0.0356, 1.0, 0.03689, 0.03689, 0.03689, 1.0, 0.9473, 0.07421, 0.006049, 1.0, 0.04374, 0.03689, 0.0356, 1.0, 0.03689, 0.03689, 0.03689, 1.0, 0.03689, 0.03689, 0.03689, 1.0, 0.03689, 0.03689, 0.03689, 1.0, 0.03689, 0.03689, 0.03689, 1.0, 0.03689, 0.03689, 0.03689, 1.0, 0.9473, 0.07421, 0.006049, 1.0, 0.6867, 0.06663, 0.009134, 1.0, 0.04971, 0.0382, 0.03434, 1.0, 0.04374, 0.03689, 0.0356, 1.0, 0.07819, 0.07227, 0.07227, 1.0, 0.03689, 0.03689, 0.03689, 1.0, 0.03689, 0.03689, 0.03689, 1.0, 0.1559, 0.1384, 0.1356, 1.0, 0.03689, 0.03689, 0.03689, 1.0, 0.03689, 0.03689, 0.03689, 1.0, 0.03689, 0.03689, 0.03689, 1.0, 0.03689, 0.03689, 0.03689, 1.0, 0.03689, 0.03689, 0.03689, 1.0, 0.09759, 0.04092, 0.02956, 1.0, 0.03689, 0.03689, 0.03689, 1.0, 0.03689, 0.03689, 0.03689, 1.0, 0.03689, 0.03689, 0.03689, 1.0, 0.03689, 0.03689, 0.03689, 1.0, 0.03689, 0.03689, 0.03689, 1.0, 0.03689, 0.03689, 0.03689, 1.0, 0.7529, 0.06848, 0.008568, 1.0, 1.0, 0.07619, 0.005605, 1.0, 0.09759, 0.04092, 0.02956, 1.0, 0.03689, 0.03689, 0.03689, 1.0, 0.03689, 0.03689, 0.03689, 1.0, 0.9216, 0.07421, 0.006512, 1.0, 0.03689, 0.03689, 0.03689, 1.0, 0.03689, 0.03689, 0.03689, 1.0, 0.03689, 0.03689, 0.03689, 1.0, 0.03689, 0.03689, 0.03689, 1.0, 0.03689, 0.03689, 0.03689, 1.0, 0.03689, 0.03689, 0.03689, 1.0, 0.9301, 0.07421, 0.006512, 1.0, 0.9473, 0.07421, 0.006049, 1.0, 0.03689, 0.03689, 0.03689, 1.0, 0.03689, 0.03689, 0.03689, 1.0, 0.03689, 0.03689, 0.03689, 1.0, 0.03689, 0.03689, 0.03689, 1.0, 0.03689, 0.03689, 0.03689, 1.0, 0.03689, 0.03689, 0.03689, 1.0, 0.03689, 0.03689, 0.03689, 1.0, 0.03689, 0.03689, 0.03689, 1.0, 0.03689, 0.03689, 0.03689, 1.0, 0.03689, 0.03689, 0.03689, 1.0, 0.1651, 0.04667, 0.02416, 1.0, 0.03689, 0.03689, 0.03689, 1.0, 0.03689, 0.03689, 0.03689, 1.0, 0.03689, 0.03689, 0.03689, 1.0, 0.03689, 0.03689, 0.03689, 1.0, 0.03689, 0.03689, 0.03689, 1.0, 0.03689, 0.03689, 0.03689, 1.0, 0.03689, 0.03689, 0.03689, 1.0, 1.0, 0.07619, 0.005605, 1.0, 0.2542, 0.05127, 0.02029, 1.0, 0.03689, 0.03689, 0.03689, 1.0, 0.1651, 0.04667, 0.02416, 1.0, 0.03689, 0.03689, 0.03689, 1.0, 0.6105, 0.0648, 0.01033, 1.0, 0.03689, 0.03689, 0.03689, 1.0, 0.03689, 0.03689, 0.03689, 1.0, 0.9301, 0.07421, 0.006512, 1.0, 0.03689, 0.03689, 0.03689, 1.0, 0.03689, 0.03689, 0.03689, 1.0, 0.03689, 0.03689, 0.03689, 1.0, 0.6584, 0.0648, 0.009721, 1.0, 0.9301, 0.07421, 0.006512, 1.0, 0.03689, 0.03689, 0.03689, 1.0, 0.03689, 0.03689, 0.03689, 1.0, 0.03689, 0.03689, 0.03689, 1.0, 0.03689, 0.03689, 0.03689, 1.0, 0.03689, 0.03689, 0.03689, 1.0, 0.03689, 0.03689, 0.03689, 1.0, 0.03689, 0.03689, 0.03689, 1.0, 0.03689, 0.03689, 0.03689, 1.0, 0.03689, 0.03689, 0.03689, 1.0, 0.03689, 0.03689, 0.03689, 1.0, 0.03689, 0.03689, 0.03689, 1.0, 0.03689, 0.03689, 0.03689, 1.0, 0.03689, 0.03689, 0.03689, 1.0, 0.03689, 0.03689, 0.03689, 1.0, 0.03689, 0.03689, 0.03689, 1.0, 0.03689, 0.03689, 0.03689, 1.0, 0.03689, 0.03689, 0.03689, 1.0, 0.03689, 0.03689, 0.03689, 1.0, 0.2542, 0.05127, 0.02029, 1.0, 0.03689, 0.03689, 0.03689, 1.0, 0.03689, 0.03689, 0.03689, 1.0, 0.03689, 0.03689, 0.03689, 1.0, 0.03689, 0.03689, 0.03689, 1.0, 0.03689, 0.03689, 0.03689, 1.0, 0.03689, 0.03689, 0.03689, 1.0, 0.03689, 0.03689, 0.03689, 1.0, 0.6584, 0.0648, 0.009721, 1.0, 0.03689, 0.03689, 0.03689, 1.0, 0.03689, 0.03689, 0.03689, 1.0, 0.03689, 0.03689, 0.03689, 1.0, 0.03689, 0.03689, 0.03689, 1.0, 0.6584, 0.0648, 0.009721, 1.0, 0.03689, 0.03689, 0.03689, 1.0, 0.03689, 0.03689, 0.03689, 1.0, 0.03689, 0.03689, 0.03689, 1.0, 0.03689, 0.03689, 0.03689, 1.0, 0.03689, 0.03689, 0.03689, 1.0, 0.03689, 0.03689, 0.03689, 1.0, 0.03689, 0.03689, 0.03689, 1.0, 0.03689, 0.03689, 0.03689, 1.0, 0.03689, 0.03689, 0.03689, 1.0, 0.03689, 0.03689, 0.03689, 1.0, 0.6445, 0.0648, 0.01033, 1.0, 0.6584, 0.0648, 0.009721, 1.0, 0.03689, 0.03689, 0.03689, 1.0, 0.03689, 0.03689, 0.03689, 1.0, 0.03689, 0.03689, 0.03689, 1.0, 0.6445, 0.0648, 0.01033, 1.0, 0.03689, 0.03689, 0.03689, 1.0, 0.03689, 0.03689, 0.03689, 1.0, 0.03689, 0.03689, 0.03689, 1.0, 0.03689, 0.03689, 0.03689, 1.0, 0.03689, 0.03689, 0.03689, 1.0, 0.03689, 0.03689, 0.03689, 1.0, 0.03689, 0.03689, 0.03689, 1.0, 0.03689, 0.03689, 0.03689, 1.0, 0.03689, 0.03689, 0.03689, 1.0, 0.03689, 0.03689, 0.03689, 1.0, 0.2542, 0.05127, 0.02029, 1.0, 0.6445, 0.0648, 0.01033, 1.0, 0.03689, 0.03689, 0.03689, 1.0, 0.03689, 0.03689, 0.03689, 1.0, 0.03689, 0.03689, 0.03689, 1.0, 0.03689, 0.03689, 0.03689, 1.0, 0.03689, 0.03689, 0.03689, 1.0, 0.03689, 0.03689, 0.03689, 1.0, 0.03689, 0.03689, 0.03689, 1.0, 0.03689, 0.03689, 0.03689, 1.0, 0.03689, 0.03689, 0.03689, 1.0, 0.03689, 0.03689, 0.03689, 1.0, 0.03689, 0.03689, 0.03689, 1.0, 0.03689, 0.03689, 0.03689, 1.0, 0.03689, 0.03689, 0.03689, 1.0, 0.03689, 0.03689, 0.03689, 1.0, 0.03689, 0.03689, 0.03689, 1.0, 0.03689, 0.03689, 0.03689, 1.0, 0.03689, 0.03689, 0.03689, 1.0, 0.03689, 0.03689, 0.03689, 1.0, 0.03689, 0.03689, 0.03689, 1.0, 0.03689, 0.03689, 0.03689, 1.0, 0.03689, 0.03689, 0.03689, 1.0, 0.03689, 0.03689, 0.03689, 1.0, 0.03689, 0.03689, 0.03689, 1.0, 0.03689, 0.03689, 0.03689, 1.0, 0.03689, 0.03689, 0.03689, 1.0, 0.03689, 0.03689, 0.03689, 1.0, 0.03689, 0.03689, 0.03689, 1.0, 0.1221, 0.1095, 0.107, 1.0, 0.1529, 0.1384, 0.1356, 1.0, 0.03689, 0.03689, 0.03689, 1.0, 0.03689, 0.03689, 0.03689, 1.0, 0.03689, 0.03689, 0.03689, 1.0, 0.03689, 0.03689, 0.03689, 1.0, 0.03689, 0.03689, 0.03689, 1.0, 0.03689, 0.03689, 0.03689, 1.0, 0.03689, 0.03689, 0.03689, 1.0, 0.03689, 0.03689, 0.03689, 1.0, 0.03689, 0.03689, 0.03689, 1.0, 0.03689, 0.03689, 0.03689, 1.0, 0.03689, 0.03689, 0.03689, 1.0, 0.03689, 0.03689, 0.03689, 1.0, 0.03689, 0.03689, 0.03689, 1.0, 0.1529, 0.1356, 0.1329, 1.0, 0.03689, 0.03689, 0.03689, 1.0, 0.03689, 0.03689, 0.03689, 1.0, 0.1529, 0.1384, 0.1356, 1.0, 0.03689, 0.03689, 0.03689, 1.0, 0.03689, 0.03689, 0.03689, 1.0, 0.03689, 0.03689, 0.03689, 1.0, 0.03689, 0.03689, 0.03689, 1.0, 0.03689, 0.03689, 0.03689, 1.0, 0.03689, 0.03689, 0.03689, 1.0, 0.03689, 0.03689, 0.03689, 1.0, 0.03689, 0.03689, 0.03689, 1.0, 0.03689, 0.03689, 0.03689, 1.0, 0.03689, 0.03689, 0.03689, 1.0, 0.03689, 0.03689, 0.03689, 1.0, 0.03689, 0.03689, 0.03689, 1.0, 0.03689, 0.03689, 0.03689, 1.0, 0.03689, 0.03689, 0.03689, 1.0, 0.03689, 0.03689, 0.03689, 1.0, 0.03689, 0.03689, 0.03689, 1.0, 1.0, 1.0, 1.0, 1.0, 1.0, 1.0, 1.0, 1.0, 1.0, 1.0, 1.0, 1.0, 1.0, 1.0, 1.0, 1.0, 1.0, 1.0, 1.0, 1.0, 1.0, 1.0, 1.0, 1.0, 1.0, 1.0, 1.0, 1.0, 1.0, 1.0, 1.0, 1.0, 0.1529, 0.1356, 0.1329, 1.0, 0.03689, 0.03689, 0.03689, 1.0, 0.03689, 0.03689, 0.03689, 1.0, 0.1529, 0.1356, 0.1329, 1.0, 0.03689, 0.03689, 0.03689, 1.0, 0.03689, 0.03689, 0.03689, 1.0, 0.03689, 0.03689, 0.03689, 1.0, 0.03689, 0.03689, 0.03689, 1.0, 0.03689, 0.03689, 0.03689, 1.0, 0.1356, 0.1195, 0.117, 1.0, 0.1529, 0.1356, 0.1329, 1.0, 0.03689, 0.03689, 0.03689, 1.0, 0.03689, 0.03689, 0.03689, 1.0, 0.03689, 0.03689, 0.03689, 1.0, 0.03689, 0.03689, 0.03689, 1.0, 0.03689, 0.03689, 0.03689, 1.0, 0.1529, 0.1356, 0.1329, 1.0, 0.03689, 0.03689, 0.03689, 1.0, 0.03689, 0.03689, 0.03689, 1.0, 0.1356, 0.1221, 0.1195, 1.0, 0.03689, 0.03689, 0.03689, 1.0, 0.03689, 0.03689, 0.03689, 1.0, 0.03689, 0.03689, 0.03689, 1.0, 0.03689, 0.03689, 0.03689, 1.0, 0.03689, 0.03689, 0.03689, 1.0, 0.09084, 0.08438, 0.08228, 1.0, 0.1356, 0.1221, 0.1195, 1.0, 0.03689, 0.03689, 0.03689, 1.0, 0.03689, 0.03689, 0.03689, 1.0, 0.03689, 0.03689, 0.03689, 1.0, 0.03689, 0.03689, 0.03689, 1.0, 0.03689, 0.03689, 0.03689, 1.0, 0.1384, 0.1248, 0.1221, 1.0, 0.03689, 0.03689, 0.03689, 1.0, 0.03689, 0.03689, 0.03689, 1.0, 0.1559, 0.1384, 0.1356, 1.0, 0.1559, 0.1384, 0.1356, 1.0, 0.05127, 0.04971, 0.04817, 1.0, 0.07227, 0.06848, 0.06848, 1.0, 0.1559, 0.1384, 0.1356, 1.0, 0.03689, 0.03689, 0.03689, 1.0, 0.03689, 0.03689, 0.03689, 1.0, 0.03689, 0.03689, 0.03689, 1.0, 0.03689, 0.03689, 0.03689, 1.0, 0.03689, 0.03689, 0.03689, 1.0, 0.03689, 0.03689, 0.03689, 1.0, 0.03689, 0.03689, 0.03689, 1.0, 0.03689, 0.03689, 0.03689, 1.0, 0.1559, 0.1384, 0.1356, 1.0, 0.03689, 0.03689, 0.03689, 1.0, 0.03689, 0.03689, 0.03689, 1.0, 0.1559, 0.1384, 0.1356, 1.0, 0.03689, 0.03689, 0.03689, 1.0, 0.03689, 0.03689, 0.03689, 1.0, 0.03689, 0.03689, 0.03689, 1.0, 0.03689, 0.03689, 0.03689, 1.0, 0.03689, 0.03689, 0.03689, 1.0, 0.1559, 0.1384, 0.1356, 1.0, 0.1559, 0.1384, 0.1356, 1.0, 0.03689, 0.03689, 0.03689, 1.0, 0.1559, 0.1384, 0.1356, 1.0, 0.03689, 0.03689, 0.03689, 1.0, 0.03689, 0.03689, 0.03689, 1.0, 0.1559, 0.1384, 0.1356, 1.0, 0.1559, 0.1384, 0.1356, 1.0, 0.03689, 0.03689, 0.03689, 1.0, 0.03689, 0.03689, 0.03689, 1.0, 0.1559, 0.1384, 0.1356, 1.0, 0.03689, 0.03689, 0.03689, 1.0, 0.03689, 0.03689, 0.03689, 1.0, 0.0382, 0.0382, 0.0382, 1.0, 0.03689, 0.03689, 0.03689, 1.0, 0.03689, 0.03689, 0.03689, 1.0, 0.1559, 0.1384, 0.1356, 1.0, 0.1559, 0.1384, 0.1356, 1.0, 0.03689, 0.03689, 0.03689, 1.0, 0.1559, 0.1384, 0.1356, 1.0, 0.03689, 0.03689, 0.03689, 1.0, 0.03689, 0.03689, 0.03689, 1.0, 0.1559, 0.1384, 0.1356, 1.0, 0.1559, 0.1384, 0.1356, 1.0, 0.03689, 0.03689, 0.03689, 1.0, 0.03689, 0.03689, 0.03689, 1.0, 0.1559, 0.1384, 0.1356, 1.0, 0.03689, 0.03689, 0.03689, 1.0, 0.03689, 0.03689, 0.03689, 1.0, 0.03689, 0.03689, 0.03689, 1.0, 0.03689, 0.03689, 0.03689, 1.0, 0.03689, 0.03689, 0.03689, 1.0, 0.1559, 0.1384, 0.1356, 1.0, 0.1559, 0.1384, 0.1356, 1.0, 0.03689, 0.03689, 0.03689, 1.0, 0.1559, 0.1384, 0.1356, 1.0, 0.03689, 0.03689, 0.03689, 1.0, 0.03689, 0.03689, 0.03689, 1.0, 0.1559, 0.1384, 0.1356, 1.0, 0.1559, 0.1384, 0.1356, 1.0, 0.03689, 0.03689, 0.03689, 1.0, 0.03689, 0.03689, 0.03689, 1.0, 0.1559, 0.1384, 0.1356, 1.0, 0.03689, 0.03689, 0.03689, 1.0, 0.03689, 0.03689, 0.03689, 1.0, 0.03689, 0.03689, 0.03689, 1.0, 0.03689, 0.03689, 0.03689, 1.0, 0.03689, 0.03689, 0.03689, 1.0, 0.03689, 0.03689, 0.03689, 1.0, 0.03689, 0.03689, 0.03689, 1.0, 0.03689, 0.03689, 0.03689, 1.0, 0.1559, 0.1384, 0.1356, 1.0, 0.0382, 0.0382, 0.0382, 1.0, 0.03689, 0.03689, 0.03689, 1.0, 0.1559, 0.1384, 0.1356, 1.0, 0.1559, 0.1384, 0.1356, 1.0, 0.03689, 0.03689, 0.03689, 1.0, 0.03689, 0.03689, 0.03689, 1.0, 0.1559, 0.1384, 0.1356, 1.0, 0.03689, 0.03689, 0.03689, 1.0, 0.03689, 0.03689, 0.03689, 1.0, 0.03689, 0.03689, 0.03689, 1.0, 0.03689, 0.03689, 0.03689, 1.0, 0.03689, 0.03689, 0.03689, 1.0, 0.03689, 0.03689, 0.03689, 1.0, 0.03689, 0.03689, 0.03689, 1.0, 0.03689, 0.03689, 0.03689, 1.0, 0.1559, 0.1384, 0.1356, 1.0, 0.03689, 0.03689, 0.03689, 1.0, 0.03689, 0.03689, 0.03689, 1.0, 0.1559, 0.1384, 0.1356, 1.0, 0.1559, 0.1384, 0.1356, 1.0, 0.03689, 0.03689, 0.03689, 1.0, 0.03689, 0.03689, 0.03689, 1.0, 0.1559, 0.1384, 0.1356, 1.0, 0.03689, 0.03689, 0.03689, 1.0, 0.03689, 0.03689, 0.03689, 1.0, 0.03689, 0.03689, 0.03689, 1.0, 0.03689, 0.03689, 0.03689, 1.0, 0.03689, 0.03689, 0.03689, 1.0, 0.1274, 0.117, 0.1144, 1.0, 0.1559, 0.1384, 0.1356, 1.0, 0.03689, 0.03689, 0.03689, 1.0, 0.1559, 0.1384, 0.1356, 1.0, 0.03689, 0.03689, 0.03689, 1.0, 0.03689, 0.03689, 0.03689, 1.0, 0.1559, 0.1384, 0.1356, 1.0, 0.1559, 0.1384, 0.1356, 1.0, 0.03689, 0.03689, 0.03689, 1.0, 0.03689, 0.03689, 0.03689, 1.0, 0.1529, 0.1356, 0.1329, 1.0, 0.03689, 0.03689, 0.03689, 1.0, 0.03689, 0.03689, 0.03689, 1.0, 0.03689, 0.03689, 0.03689, 1.0, 0.03689, 0.03689, 0.03689, 1.0, 0.03689, 0.03689, 0.03689, 1.0, 0.03689, 0.03689, 0.03689, 1.0, 0.03689, 0.03689, 0.03689, 1.0, 0.03689, 0.03689, 0.03689, 1.0, 0.03689, 0.03689, 0.03689, 1.0, 0.03689, 0.03689, 0.03689, 1.0, 0.03689, 0.03689, 0.03689, 1.0, 0.03689, 0.03689, 0.03689, 1.0, 0.1559, 0.1384, 0.1356, 1.0, 0.03689, 0.03689, 0.03689, 1.0, 0.03689, 0.03689, 0.03689, 1.0, 0.1559, 0.1384, 0.1356, 1.0, 0.03689, 0.03689, 0.03689, 1.0, 0.03689, 0.03689, 0.03689, 1.0, 0.03689, 0.03689, 0.03689, 1.0, 0.03689, 0.03689, 0.03689, 1.0, 0.03689, 0.03689, 0.03689, 1.0, 0.1559, 0.1384, 0.1356, 1.0, 0.1559, 0.1384, 0.1356, 1.0, 0.03689, 0.03689, 0.03689, 1.0, 0.03689, 0.03689, 0.03689, 1.0, 0.03689, 0.03689, 0.03689, 1.0, 0.03689, 0.03689, 0.03689, 1.0, 0.04971, 0.04667, 0.04519, 1.0, 0.1559, 0.1384, 0.1356, 1.0, 0.03689, 0.03689, 0.03689, 1.0, 0.03689, 0.03689, 0.03689, 1.0, 0.1559, 0.1384, 0.1356, 1.0, 0.03689, 0.03689, 0.03689, 1.0, 0.03689, 0.03689, 0.03689, 1.0, 0.03689, 0.03689, 0.03689, 1.0, 0.03689, 0.03689, 0.03689, 1.0, 0.03689, 0.03689, 0.03689, 1.0, 0.1559, 0.1384, 0.1356, 1.0, 0.1559, 0.1384, 0.1356, 1.0, 0.03689, 0.03689, 0.03689, 1.0, 0.03689, 0.03689, 0.03689, 1.0, 0.03689, 0.03689, 0.03689, 1.0, 0.03689, 0.03689, 0.03689, 1.0, 0.03689, 0.03689, 0.03689, 1.0, 0.1559, 0.1384, 0.1356, 1.0, 0.03689, 0.03689, 0.03689, 1.0, 0.03689, 0.03689, 0.03689, 1.0, 0.1559, 0.1384, 0.1356, 1.0, 0.04374, 0.04374, 0.04231, 1.0, 0.03689, 0.03689, 0.03689, 1.0, 0.0382, 0.0382, 0.0382, 1.0, 0.1384, 0.1248, 0.1221, 1.0, 0.1559, 0.1384, 0.1356, 1.0, 0.03689, 0.03689, 0.03689, 1.0, 0.03689, 0.03689, 0.03689, 1.0, 0.1559, 0.1384, 0.1356, 1.0, 0.03689, 0.03689, 0.03689, 1.0, 0.05781, 0.05613, 0.05613, 1.0, 0.147, 0.1301, 0.1274, 1.0, 0.03689, 0.03689, 0.03689, 1.0, 0.1559, 0.1384, 0.1356, 1.0, 0.03689, 0.03689, 0.03689, 1.0, 0.03689, 0.03689, 0.03689, 1.0, 0.1559, 0.1384, 0.1356, 1.0, 0.03689, 0.03689, 0.03689, 1.0, 0.03689, 0.03689, 0.03689, 1.0, 0.03689, 0.03689, 0.03689, 1.0, 0.03689, 0.03689, 0.03689, 1.0, 0.0382, 0.0382, 0.0382, 1.0, 0.1441, 0.1274, 0.1248, 1.0, 0.1559, 0.1384, 0.1356, 1.0, 0.03689, 0.03689, 0.03689, 1.0, 0.1529, 0.1356, 0.1329, 1.0, 0.03689, 0.03689, 0.03689, 1.0, 0.03689, 0.03689, 0.03689, 1.0, 0.1559, 0.1384, 0.1356, 1.0, 0.1559, 0.1384, 0.1356, 1.0, 0.03689, 0.03689, 0.03689, 1.0, 0.03689, 0.03689, 0.03689, 1.0, 0.1559, 0.1384, 0.1356, 1.0, 0.03689, 0.03689, 0.03689, 1.0, 0.03689, 0.03689, 0.03689, 1.0, 0.03689, 0.03689, 0.03689, 1.0, 0.03689, 0.03689, 0.03689, 1.0, 0.07619, 0.07619, 0.07619, 1.0, 0.1559, 0.1384, 0.1356, 1.0, 0.1559, 0.1384, 0.1356, 1.0, 0.0382, 0.0382, 0.0382, 1.0, 0.09306, 0.08438, 0.08228, 1.0, 0.03689, 0.03689, 0.03689, 1.0, 0.03689, 0.03689, 0.03689, 1.0, 0.1356, 0.1195, 0.117, 1.0, 0.1559, 0.1384, 0.1356, 1.0, 0.03689, 0.03689, 0.03689, 1.0, 0.03689, 0.03689, 0.03689, 1.0, 0.1559, 0.1384, 0.1356, 1.0, 0.03689, 0.03689, 0.03689, 1.0, 0.03689, 0.03689, 0.03689, 1.0, 0.03689, 0.03689, 0.03689, 1.0, 0.03689, 0.03689, 0.03689, 1.0, 0.03689, 0.03689, 0.03689, 1.0, 0.1559, 0.1384, 0.1356, 1.0, 0.1559, 0.1384, 0.1356, 1.0, 0.03689, 0.03689, 0.03689, 1.0, 0.03689, 0.03689, 0.03689, 1.0, 0.03689, 0.03689, 0.03689, 1.0, 0.03689, 0.03689, 0.03689, 1.0, 0.03689, 0.03689, 0.03689, 1.0, 0.1559, 0.1384, 0.1356, 1.0, 0.03689, 0.03689, 0.03689, 1.0, 0.03689, 0.03689, 0.03689, 1.0, 0.1559, 0.1384, 0.1356, 1.0, 0.03689, 0.03689, 0.03689, 1.0, 0.03689, 0.03689, 0.03689, 1.0, 0.03689, 0.03689, 0.03689, 1.0, 0.03689, 0.03689, 0.03689, 1.0, 0.03689, 0.03689, 0.03689, 1.0, 0.1559, 0.1384, 0.1356, 1.0, 0.1559, 0.1384, 0.1356, 1.0, 0.03689, 0.03689, 0.03689, 1.0, 0.03689, 0.03689, 0.03689, 1.0, 0.03689, 0.03689, 0.03689, 1.0, 0.03689, 0.03689, 0.03689, 1.0, 0.03689, 0.03689, 0.03689, 1.0, 0.1559, 0.1384, 0.1356, 1.0, 0.03689, 0.03689, 0.03689, 1.0, 0.03689, 0.03689, 0.03689, 1.0, 0.1559, 0.1384, 0.1356, 1.0, 0.03689, 0.03689, 0.03689, 1.0, 0.03689, 0.03689, 0.03689, 1.0, 0.03689, 0.03689, 0.03689, 1.0, 0.03689, 0.03689, 0.03689, 1.0, 0.03689, 0.03689, 0.03689, 1.0, 0.1559, 0.1384, 0.1356, 1.0, 0.1559, 0.1384, 0.1356, 1.0, 0.03689, 0.03689, 0.03689, 1.0, 0.03689, 0.03689, 0.03689, 1.0, 0.03689, 0.03689, 0.03689, 1.0, 0.0382, 0.0382, 0.0382, 1.0, 0.03689, 0.03689, 0.03689, 1.0, 0.1559, 0.1384, 0.1356, 1.0, 0.03689, 0.03689, 0.03689, 1.0, 0.03689, 0.03689, 0.03689, 1.0, 0.1559, 0.1384, 0.1356, 1.0, 0.03689, 0.03689, 0.03689, 1.0, 0.03689, 0.03689, 0.03689, 1.0, 0.03689, 0.03689, 0.03689, 1.0, 0.03689, 0.03689, 0.03689, 1.0, 0.03689, 0.03689, 0.03689, 1.0, 0.1413, 0.1274, 0.1248, 1.0, 0.1559, 0.1384, 0.1356, 1.0, 0.03689, 0.03689, 0.03689, 1.0, 0.1559, 0.1384, 0.1356, 1.0, 0.03689, 0.03689, 0.03689, 1.0, 0.03689, 0.03689, 0.03689, 1.0, 0.1559, 0.1384, 0.1356, 1.0, 0.1559, 0.1384, 0.1356, 1.0, 0.03689, 0.03689, 0.03689, 1.0, 0.03689, 0.03689, 0.03689, 1.0, 0.1559, 0.1384, 0.1356, 1.0, 0.03689, 0.03689, 0.03689, 1.0, 0.03689, 0.03689, 0.03689, 1.0, 0.03689, 0.03689, 0.03689, 1.0, 0.03689, 0.03689, 0.03689, 1.0, 0.03689, 0.03689, 0.03689, 1.0, 0.1529, 0.1356, 0.1329, 1.0, 0.1559, 0.1384, 0.1356, 1.0, 0.03689, 0.03689, 0.03689, 1.0, 0.03689, 0.03689, 0.03689, 1.0, 0.03689, 0.03689, 0.03689, 1.0, 0.03689, 0.03689, 0.03689, 1.0, 0.03689, 0.03689, 0.03689, 1.0, 0.1559, 0.1384, 0.1356, 1.0, 0.03689, 0.03689, 0.03689, 1.0, 0.03689, 0.03689, 0.03689, 1.0, 0.1559, 0.1384, 0.1356, 1.0, 0.03689, 0.03689, 0.03689, 1.0, 0.03689, 0.03689, 0.03689, 1.0, 0.03689, 0.03689, 0.03689, 1.0, 0.03689, 0.03689, 0.03689, 1.0, 0.03689, 0.03689, 0.03689, 1.0, 0.1559, 0.1384, 0.1356, 1.0, 0.1559, 0.1384, 0.1356, 1.0, 0.03689, 0.03689, 0.03689, 1.0, 0.03689, 0.03689, 0.03689, 1.0, 0.03689, 0.03689, 0.03689, 1.0, 0.03689, 0.03689, 0.03689, 1.0, 0.03689, 0.03689, 0.03689, 1.0, 0.1559, 0.1384, 0.1356, 1.0, 0.03689, 0.03689, 0.03689, 1.0, 0.03689, 0.03689, 0.03689, 1.0, 0.1559, 0.1384, 0.1356, 1.0, 0.03689, 0.03689, 0.03689, 1.0, 0.03689, 0.03689, 0.03689, 1.0, 0.03689, 0.03689, 0.03689, 1.0, 0.03689, 0.03689, 0.03689, 1.0, 0.03689, 0.03689, 0.03689, 1.0, 0.1144, 0.1046, 0.1022, 1.0, 0.1559, 0.1384, 0.1356, 1.0, 0.03689, 0.03689, 0.03689, 1.0, 0.03689, 0.03689, 0.03689, 1.0, 0.0382, 0.0382, 0.0382, 1.0, 0.05286, 0.05286, 0.05286, 1.0, 0.0382, 0.0382, 0.0382, 1.0, 0.1559, 0.1384, 0.1356, 1.0, 0.03689, 0.03689, 0.03689, 1.0, 0.03689, 0.03689, 0.03689, 1.0, 0.1559, 0.1384, 0.1356, 1.0, 0.03689, 0.03689, 0.03689, 1.0, 0.03689, 0.03689, 0.03689, 1.0, 0.03689, 0.03689, 0.03689, 1.0, 0.03689, 0.03689, 0.03689, 1.0, 0.03689, 0.03689, 0.03689, 1.0, 0.1559, 0.1384, 0.1356, 1.0, 0.1559, 0.1384, 0.1356, 1.0, 0.03689, 0.03689, 0.03689, 1.0, 0.08866, 0.08228, 0.08022, 1.0, 0.03689, 0.03689, 0.03689, 1.0, 0.03689, 0.03689, 0.03689, 1.0, 0.1413, 0.1274, 0.1248, 1.0, 0.1559, 0.1384, 0.1356, 1.0, 0.03689, 0.03689, 0.03689, 1.0, 0.03689, 0.03689, 0.03689, 1.0, 0.1559, 0.1384, 0.1356, 1.0, 0.03689, 0.03689, 0.03689, 1.0, 0.03689, 0.03689, 0.03689, 1.0, 0.03689, 0.03689, 0.03689, 1.0, 0.03689, 0.03689, 0.03689, 1.0, 0.03689, 0.03689, 0.03689, 1.0, 0.1441, 0.1274, 0.1248, 1.0, 0.1559, 0.1384, 0.1356, 1.0, 0.03689, 0.03689, 0.03689, 1.0, 0.03689, 0.03689, 0.03689, 1.0, 0.03689, 0.03689, 0.03689, 1.0, 0.03689, 0.03689, 0.03689, 1.0, 0.03689, 0.03689, 0.03689, 1.0, 0.1559, 0.1384, 0.1356, 1.0, 0.03689, 0.03689, 0.03689, 1.0, 0.03689, 0.03689, 0.03689, 1.0, 0.1559, 0.1384, 0.1356, 1.0, 0.03689, 0.03689, 0.03689, 1.0, 0.03689, 0.03689, 0.03689, 1.0, 0.03689, 0.03689, 0.03689, 1.0, 0.03689, 0.03689, 0.03689, 1.0, 0.03689, 0.03689, 0.03689, 1.0, 0.05286, 0.04971, 0.04971, 1.0, 0.15, 0.1329, 0.1301, 1.0, 0.03689, 0.03689, 0.03689, 1.0, 0.03689, 0.03689, 0.03689, 1.0, 0.03689, 0.03689, 0.03689, 1.0, 0.03689, 0.03689, 0.03689, 1.0, 0.03689, 0.03689, 0.03689, 1.0, 0.1559, 0.1384, 0.1356, 1.0, 0.03689, 0.03689, 0.03689, 1.0, 0.03689, 0.03689, 0.03689, 1.0, 0.1559, 0.1384, 0.1356, 1.0, 0.03689, 0.03689, 0.03689, 1.0, 0.03689, 0.03689, 0.03689, 1.0, 0.03689, 0.03689, 0.03689, 1.0, 0.03689, 0.03689, 0.03689, 1.0, 0.03689, 0.03689, 0.03689, 1.0, 0.1046, 0.09531, 0.09531, 1.0, 0.1559, 0.1384, 0.1356, 1.0, 0.03689, 0.03689, 0.03689, 1.0, 0.1356, 0.1221, 0.1195, 1.0, 0.03689, 0.03689, 0.03689, 1.0, 0.03689, 0.03689, 0.03689, 1.0, 0.1559, 0.1384, 0.1356, 1.0, 0.1559, 0.1384, 0.1356, 1.0, 0.03689, 0.03689, 0.03689, 1.0, 0.03689, 0.03689, 0.03689, 1.0, 0.1529, 0.1356, 0.1329, 1.0, 0.03689, 0.03689, 0.03689, 1.0, 0.03689, 0.03689, 0.03689, 1.0, 0.03689, 0.03689, 0.03689, 1.0, 0.03689, 0.03689, 0.03689, 1.0, 0.03689, 0.03689, 0.03689, 1.0, 0.07819, 0.07227, 0.07227, 1.0, 0.1529, 0.1356, 0.1329, 1.0, 0.03689, 0.03689, 0.03689, 1.0, 0.0382, 0.0382, 0.0382, 1.0, 0.03689, 0.03689, 0.03689, 1.0, 0.03689, 0.03689, 0.03689, 1.0, 0.04231, 0.04231, 0.04231, 1.0, 0.03689, 0.03689, 0.03689, 1.0, 0.03689, 0.03689, 0.03689, 1.0, 0.03689, 0.03689, 0.03689, 1.0, 0.03689, 0.03689, 0.03689, 1.0, 0.03689, 0.03689, 0.03689, 1.0, 0.03689, 0.03689, 0.03689, 1.0, 0.03689, 0.03689, 0.03689, 1.0, 0.03689, 0.03689, 0.03689, 1.0, 0.03689, 0.03689, 0.03689, 1.0, 0.03689, 0.03689, 0.03689, 1.0, 0.03689, 0.03689, 0.03689, 1.0, 0.03689, 0.03689, 0.03689, 1.0, 0.03689, 0.03689, 0.03689, 1.0, 0.03689, 0.03689, 0.03689, 1.0, 0.03689, 0.03689, 0.03689, 1.0, 0.03689, 0.03689, 0.03689, 1.0, 0.03689, 0.03689, 0.03689, 1.0, 0.03689, 0.03689, 0.03689, 1.0, 0.03689, 0.03689, 0.03689, 1.0, 0.03689, 0.03689, 0.03689, 1.0, 0.03689, 0.03689, 0.03689, 1.0, 0.03689, 0.03689, 0.03689, 1.0, 0.03689, 0.03689, 0.03689, 1.0, 0.03689, 0.03689, 0.03689, 1.0, 0.03689, 0.03689, 0.03689, 1.0, 0.03689, 0.03689, 0.03689, 1.0, 0.03689, 0.03689, 0.03689, 1.0, 0.03689, 0.03689, 0.03689, 1.0, 0.03689, 0.03689, 0.03689, 1.0, 0.03689, 0.03689, 0.03689, 1.0, 0.03689, 0.03689, 0.03689, 1.0, 0.03689, 0.03689, 0.03689, 1.0, 0.03689, 0.03689, 0.03689, 1.0, 0.03689, 0.03689, 0.03689, 1.0, 0.03689, 0.03689, 0.03689, 1.0, 0.03689, 0.03689, 0.03689, 1.0, 0.03689, 0.03689, 0.03689, 1.0, 0.03689, 0.03689, 0.03689, 1.0, 0.03689, 0.03689, 0.03689, 1.0, 0.03689, 0.03689, 0.03689, 1.0, 0.03689, 0.03689, 0.03689, 1.0, 0.03689, 0.03689, 0.03689, 1.0, 0.03689, 0.03689, 0.03689, 1.0, 0.03689, 0.03689, 0.03689, 1.0, 0.03689, 0.03689, 0.03689, 1.0, 0.03689, 0.03689, 0.03689, 1.0, 0.03689, 0.03689, 0.03689, 1.0, 0.03689, 0.03689, 0.03689, 1.0, 0.03689, 0.03689, 0.03689, 1.0, 0.03689, 0.03689, 0.03689, 1.0, 0.03689, 0.03689, 0.03689, 1.0, 0.03689, 0.03689, 0.03689, 1.0, 0.03689, 0.03689, 0.03689, 1.0, 0.03689, 0.03689, 0.03689, 1.0, 0.03689, 0.03689, 0.03689, 1.0, 0.03689, 0.03689, 0.03689, 1.0, 0.03689, 0.03689, 0.03689, 1.0, 0.03689, 0.03689, 0.03689, 1.0, 0.03689, 0.03689, 0.03689, 1.0, 0.03689, 0.03689, 0.03689, 1.0, 0.03689, 0.03689, 0.03689, 1.0, 0.03689, 0.03689, 0.03689, 1.0, 0.03689, 0.03689, 0.03689, 1.0, 0.03689, 0.03689, 0.03689, 1.0, 0.03689, 0.03689, 0.03689, 1.0, 0.03689, 0.03689, 0.03689, 1.0, 0.03689, 0.03689, 0.03689, 1.0, 0.03689, 0.03689, 0.03689, 1.0, 0.03689, 0.03689, 0.03689, 1.0, 0.03689, 0.03689, 0.03689, 1.0, 0.03689, 0.03689, 0.03689, 1.0, 0.03689, 0.03689, 0.03689, 1.0, 0.03689, 0.03689, 0.03689, 1.0, 0.03689, 0.03689, 0.03689, 1.0, 0.03689, 0.03689, 0.03689, 1.0, 0.03689, 0.03689, 0.03689, 1.0, 0.03689, 0.03689, 0.03689, 1.0, 0.03689, 0.03689, 0.03689, 1.0, 0.03689, 0.03689, 0.03689, 1.0, 0.03689, 0.03689, 0.03689, 1.0, 0.03689, 0.03689, 0.03689, 1.0, 0.03689, 0.03689, 0.03689, 1.0, 0.03689, 0.03689, 0.03689, 1.0, 0.03689, 0.03689, 0.03689, 1.0, 0.03689, 0.03689, 0.03689, 1.0, 0.03689, 0.03689, 0.03689, 1.0, 0.03689, 0.03689, 0.03689, 1.0, 0.03689, 0.03689, 0.03689, 1.0, 0.03689, 0.03689, 0.03689, 1.0, 0.03689, 0.03689, 0.03689, 1.0, 0.03689, 0.03689, 0.03689, 1.0, 0.03689, 0.03689, 0.03689, 1.0, 0.03689, 0.03689, 0.03689, 1.0, 0.03689, 0.03689, 0.03689, 1.0, 0.03689, 0.03689, 0.03689, 1.0, 0.03689, 0.03689, 0.03689, 1.0, 0.03689, 0.03689, 0.03689, 1.0, 0.03689, 0.03689, 0.03689, 1.0, 0.03689, 0.03689, 0.03689, 1.0, 0.03689, 0.03689, 0.03689, 1.0, 0.03689, 0.03689, 0.03689, 1.0, 0.03689, 0.03689, 0.03689, 1.0, 0.03689, 0.03689, 0.03689, 1.0, 0.03689, 0.03689, 0.03689, 1.0, 0.03689, 0.03689, 0.03689, 1.0, 0.03689, 0.03689, 0.03689, 1.0, 0.03689, 0.03689, 0.03689, 1.0, 0.03689, 0.03689, 0.03689, 1.0, 0.03689, 0.03689, 0.03689, 1.0, 0.03689, 0.03689, 0.03689, 1.0, 0.03689, 0.03689, 0.03689, 1.0, 0.03689, 0.03689, 0.03689, 1.0, 0.03689, 0.03689, 0.03689, 1.0, 0.03689, 0.03689, 0.03689, 1.0, 0.03689, 0.03689, 0.03689, 1.0, 0.03689, 0.03689, 0.03689, 1.0, 0.03689, 0.03689, 0.03689, 1.0, 0.03689, 0.03689, 0.03689, 1.0, 0.03689, 0.03689, 0.03689, 1.0, 0.03689, 0.03689, 0.03689, 1.0, 0.03689, 0.03689, 0.03689, 1.0, 0.03689, 0.03689, 0.03689, 1.0, 0.03689, 0.03689, 0.03689, 1.0, 0.03689, 0.03689, 0.03689, 1.0, 0.03689, 0.03689, 0.03689, 1.0, 0.03689, 0.03689, 0.03689, 1.0, 0.03689, 0.03689, 0.03689, 1.0, 0.03689, 0.03689, 0.03689, 1.0, 0.03689, 0.03689, 0.03689, 1.0, 0.03689, 0.03689, 0.03689, 1.0, 0.03689, 0.03689, 0.03689, 1.0, 0.03689, 0.03689, 0.03689, 1.0, 0.03689, 0.03689, 0.03689, 1.0, 0.03689, 0.03689, 0.03689, 1.0, 0.03689, 0.03689, 0.03689, 1.0, 0.03689, 0.03689, 0.03689, 1.0, 0.03689, 0.03689, 0.03689, 1.0, 0.03689, 0.03689, 0.03689, 1.0, 0.03689, 0.03689, 0.03689, 1.0, 0.03689, 0.03689, 0.03689, 1.0])
me_cube.materials.append(mat_material)
me_cube.use_remesh_preserve_volume = False
me_cube.use_remesh_preserve_attributes = False
me_cube.use_mirror_vertex_groups = False
me_cube.update()

# ---- objects
ob_cube = bpy.data.objects.new('Cube', me_cube)

# ---- transforms, parenting, visibility, modifiers, constraints
ob_cube.location = (0.0, 0.0, 0.0)
ob_cube.rotation_euler = (0.0, -0.0, -1.571)
ob_cube.lock_rotations_4d = False
ob_cube.empty_display_type = 'ARROWS'
ob_cube.lineart.crease_threshold = 0.0

# ---- collection membership
col_collection_1.objects.link(ob_cube)

# ---- scene / render settings (as saved in the file)
scene.frame_start = 1; scene.frame_end = 250; scene.frame_set(1)
scene.render.engine = 'BLENDER_EEVEE_NEXT'
scene.render.resolution_percentage = 50
scene.render.dither_intensity = 0.0
scene.cycles.use_denoising = False
scene.cycles.samples = 10
scene.cycles.sampling_pattern = 'TABULATED_SOBOL'
scene.cycles.light_sampling_threshold = 0.0
scene.cycles.use_adaptive_sampling = False
scene.cycles.use_light_tree = False
scene.cycles.blur_glossy = 0.0
scene.cycles.volume_bounces = 1
scene.cycles.pixel_filter_type = 'GAUSSIAN'
scene.cycles.sample_clamp_indirect = 0.0
scene.view_settings.view_transform = 'Standard'
bpy.context.view_layer.update()

# ---- added for rendering (the .blend has no active camera and no usable light): camera, sun
cam_auto = bpy.data.cameras.new('AutoCamera')
cam_auto.lens = 50.0
cam_auto.sensor_width = 36.0
cam_auto.clip_end = 1000.0
ob_auto_camera = bpy.data.objects.new('AutoCamera', cam_auto)
scene.collection.objects.link(ob_auto_camera)
ob_auto_camera.location = (14.0835, -14.3101, 14.1408)
ob_auto_camera.rotation_euler = (1.09748, -7.21219e-08, 0.694738)
scene.camera = ob_auto_camera
light_auto_sun = bpy.data.lights.new('AutoSun', 'SUN')
light_auto_sun.energy = 3.0
light_auto_sun.angle = 0.0523599
ob_auto_sun = bpy.data.objects.new('AutoSun', light_auto_sun)
scene.collection.objects.link(ob_auto_sun)
ob_auto_sun.rotation_euler = (0.872665, 0.174533, 0.523599)
bpy.context.view_layer.update()

